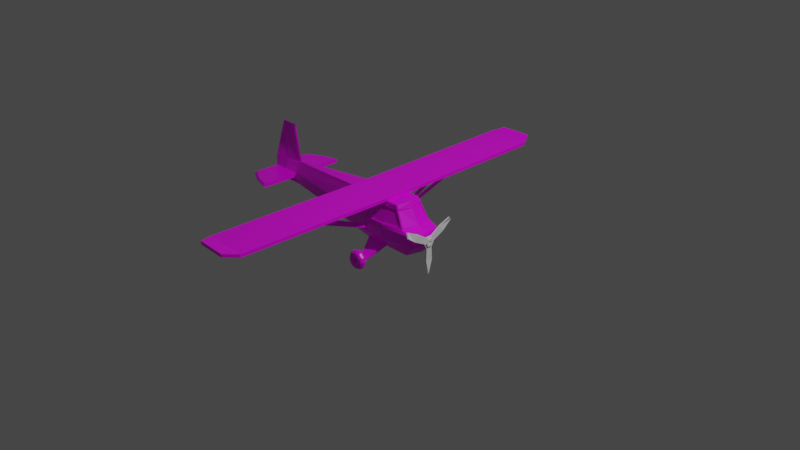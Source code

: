 # Source: aeroplane.blend  (saved by Blender 3.0.42; exported with 4.5.12 LTS)
import bpy
from mathutils import Matrix  # noqa: F401  (used for matrix-valued properties, if any)

bpy.ops.wm.read_factory_settings(use_empty=True)
scene = bpy.context.scene
scene.name = 'Scene'

# ---- collections
col_collection = bpy.data.collections.new('Collection'); scene.collection.children.link(col_collection)

# ---- images (referenced by path relative to the original .blend; pixels are not part of the script)
import os
ASSET_DIR = os.environ.get("B2B_ASSET_DIR", "")  # directory of the original .blend (textures are referenced by path, not embedded)
HERE = os.path.dirname(os.path.abspath(__file__))  # packed textures are extracted next to this script under _unpacked/

def load_image(name, relpath, width, height, colorspace="sRGB"):
    """Load a texture the original file referenced (path relative to the .blend, or extracted next to this script)."""
    p = next((c for c in (os.path.join(HERE, relpath), os.path.join(ASSET_DIR, relpath)) if relpath and os.path.exists(c)), "")
    if p:
        img = bpy.data.images.load(p, check_existing=True)
        img.name = name
    else:  # same state as the original file: an image datablock whose file is absent (Cycles renders it pink)
        img = bpy.data.images.new(name, width, height)
        img.source = "FILE"
        img.filepath = "//" + (relpath or name)
    img.colorspace_settings.name = colorspace
    return img
img_material_base_color = load_image('Material Base Color', 'AeroplaneBaseColor.png', 1024, 1024, 'sRGB')

# ---- materials (node trees are filled in below, after node groups)
mat_material = bpy.data.materials.new('Material')
mat_material.alpha_threshold = 0.0
mat_material.use_transparent_shadow = False
mat_material.line_color = (0.0, 0.0, 0.0, 1.0)

# ---- material node trees
mat_material.use_nodes = True; mat_material.node_tree.nodes.clear()
_N = mat_material.node_tree.nodes; _L = mat_material.node_tree.links
n0 = _N.new('ShaderNodeOutputMaterial'); n0.name = 'Material Output'; n0.location = (300, 300)
n1 = _N.new('ShaderNodeBsdfPrincipled'); n1.name = 'Principled BSDF'; n1.location = (10, 300)
n1.distribution = 'GGX'
n1.subsurface_method = 'RANDOM_WALK_SKIN'
n1.inputs[2].default_value = 0.4
n1.inputs[3].default_value = 1.45
n1.inputs[27].default_value = (0.0, 0.0, 0.0, 1.0)
n1.inputs[28].default_value = 1.0
n2 = _N.new('ShaderNodeTexImage'); n2.name = 'Image Texture'; n2.location = (-280, 280)
n2.image = img_material_base_color
_L.new(n1.outputs[0], n0.inputs[0])
_L.new(n2.outputs[0], n1.inputs[0])
n0.is_active_output = True

# ---- world
world_world = bpy.data.worlds.new('World'); scene.world = world_world
world_world.use_nodes = True; world_world.node_tree.nodes.clear()
_N = world_world.node_tree.nodes; _L = world_world.node_tree.links
n0 = _N.new('ShaderNodeOutputWorld'); n0.name = 'World Output'; n0.location = (300, 300)
n1 = _N.new('ShaderNodeBackground'); n1.name = 'Background'; n1.location = (10, 300)
n1.inputs[0].default_value = (0.05088, 0.05088, 0.05088, 1.0)
_L.new(n1.outputs[0], n0.inputs[0])
n0.is_active_output = True
world_world.color = (0.05088, 0.05088, 0.05088)
world_world.use_sun_shadow = False
world_world.sun_shadow_jitter_overblur = 0.0

# ---- cameras
cam_camera = bpy.data.cameras.new('Camera')
cam_camera.clip_end = 100.0
cam_camera.ortho_scale = 7.314

# ---- lights
light_light = bpy.data.lights.new('Light', 'POINT')
light_light.transmission_factor = 0.0
light_light.energy = 1000.0
light_light.shadow_soft_size = 0.1
light_light.shadow_maximum_resolution = 0.006
light_light.use_absolute_resolution = True

# ---- meshes
me_cube = bpy.data.meshes.new('Cube')
me_cube.from_pydata([(0.1392, 0.1538, 0.1917), (0.228, 0.1769, 0.03232), (-0.2444, 0.1376, 0.2444), (-0.2444, 0.175, -0.2444), (-1.578, 0.008125, -0.1409), (-1.585, 0.01087, 0.1409), (-1.912, 0.008125, -0.1409), (-1.905, 0.07751, 0.1409), (-1.651, -0.01315, 0.524), (-1.651, 0.01315, 0.524), (-1.836, -0.01315, 0.524), (-1.836, 0.01315, 0.524), (-1.922, 0.0, 0.1409), (-1.931, 0.0, -0.1409), (-1.562, 0.0, 0.1482), (-1.578, 0.0, -0.1409), (0.3373, 0.0, -0.2444), (-0.2444, 0.0, 0.2517), (0.1715, 0.0, 0.2543), (-0.2444, 0.0, -0.2444), (0.2725, 0.0, 0.03078), (0.1893, 0.0, 0.1914), (-0.2444, 0.2496, -0.02314), (-0.2323, 0.2397, 0.0343), (-1.578, 0.07751, 0.02314), (-1.578, 0.07751, -0.02314), (-1.912, 0.07751, 0.02314), (-1.912, 0.07751, -0.02314), (-1.64, 0.0, 0.556), (-1.845, 0.0, 0.556), (-1.931, 0.0, 0.02314), (-1.931, 0.0, -0.02314), (0.2861, 0.0, 0.02314), (0.4026, 0.0, -0.02314), (0.0, 0.175, -0.2444), (0.0, 0.1536, 0.2444), (-0.0004395, 0.2401, 0.03448), (0.0, 0.2496, -0.02314), (0.0, 0.0, -0.2444), (0.0001879, 0.0, 0.2543), (-1.931, 0.0, -0.08201), (0.4264, 0.0, -0.1338), (-0.2321, 0.1535, 0.1916), (-0.2444, 0.2496, -0.1338), (-1.578, 0.07751, -0.08201), (-1.912, 0.07751, -0.08201), (0.0, 0.2496, -0.1338), (-1.925, 0.0, 0.1206), (0.1912, 0.0, 0.2063), (-0.2321, 0.232, 0.03079), (-0.2323, 0.1613, 0.1952), (-1.582, 0.02234, 0.1206), (-1.908, 0.07751, 0.1206), (0.0, 0.1692, 0.2063), (-0.001035, 0.2322, 0.03137), (0.0, 0.2444, 0.02314), (-0.2444, 0.2444, 0.02314), (-0.2444, 0.156, 0.2063), (-5.994e-06, 0.1735, 0.195), (-0.000631, 0.1655, 0.1919), (0.1969, 0.0, 0.1954), (0.28, 0.0, 0.03481), (0.1298, 0.1426, 0.2444), (0.1177, 0.1536, 0.2444), (0.2825, 0.175, -0.2444), (0.2956, 0.1641, -0.2444), (0.2408, 0.1711, 0.03497), (0.2294, 0.1849, 0.03496), (0.3609, 0.1739, -0.02314), (0.3482, 0.187, -0.02314), (0.3847, 0.1739, -0.1338), (0.372, 0.1868, -0.1338), (0.1407, 0.1618, 0.1944), (0.1528, 0.1498, 0.1944), (0.2328, 0.1868, 0.02314), (0.2444, 0.173, 0.02314), (0.1495, 0.1479, 0.2063), (0.1376, 0.1596, 0.2063), (0.1453, 0.1498, 0.1904), (0.2333, 0.1711, 0.03094), (-1.912, 0.3579, 0.02314), (-1.912, 0.3579, -0.02314), (-1.578, 0.4994, 0.02314), (-1.578, 0.4994, -0.02314), (-1.745, 0.008125, -0.1409), (-1.745, 0.04419, 0.1409), (-1.744, 0.01315, 0.524), (-1.744, -0.01315, 0.524), (-1.754, 0.0, -0.1409), (-1.742, 0.0, 0.556), (-1.745, 0.07751, -0.02314), (-1.745, 0.07751, 0.02314), (-1.745, 0.07751, -0.08201), (-1.745, 0.04993, 0.1206), (-1.745, 0.4563, -0.02314), (-1.745, 0.4563, 0.02314), (0.3443, 0.0, 0.0), (-1.948, 0.0, 0.0), (-1.929, 0.07751, 0.0), (-1.578, 0.07751, 0.0), (-0.2444, 0.247, 0.0), (0.0, 0.247, 0.0), (0.3026, 0.1735, 0.0), (0.2905, 0.1869, 0.0), (-1.929, 0.3784, 0.0), (-1.578, 0.52, 0.0), (-1.745, 0.4769, 0.0), (-0.4878, 0.1376, 0.2832), (-0.4878, 0.0, 0.2832), (0.0, 0.1536, 0.2832), (0.0001879, 0.0, 0.2832), (-0.4878, 0.0, 0.2474), (-0.4878, 0.1376, 0.2474), (0.0, 0.1536, 0.2474), (0.0001879, 0.0, 0.2474), (-0.2439, 0.1456, 0.2832), (-0.2438, 0.0, 0.2832), (-0.2439, 0.1456, 0.2474), (-0.2438, 0.0, 0.2474), (-0.2715, 1.923, 0.2832), (-0.02761, 1.931, 0.2832), (-0.2715, 1.923, 0.2474), (-0.02761, 1.931, 0.2474), (-0.5154, 1.915, 0.2474), (-0.5154, 1.915, 0.2832), (-0.2764, 2.073, 0.3096), (-0.107, 2.081, 0.3096), (-0.2764, 2.073, 0.2739), (-0.107, 2.081, 0.2739), (-0.4458, 2.065, 0.2739), (-0.4458, 2.065, 0.3096), (-0.2558, 0.2578, -0.05995), (-0.2226, 0.2578, -0.05995), (-0.2558, 0.2578, -0.09697), (-0.2226, 0.2578, -0.09697), (-0.2392, 0.2578, -0.05995), (-0.2392, 0.2578, -0.09697), (-0.1652, 1.071, 0.2476), (-0.1652, 0.9806, 0.2476), (-0.1486, 0.9806, 0.2476), (-0.1486, 1.071, 0.2476), (-0.3186, 1.071, 0.2476), (-0.3186, 0.9806, 0.2476), (-0.302, 0.9806, 0.2476), (-0.302, 1.071, 0.2476), (-1.931, 0.0, -0.1271), (0.3581, 0.0, -0.2186), (0.0, 0.1924, -0.2186), (-0.2444, 0.1924, -0.2186), (-1.578, 0.02434, -0.1271), (-1.912, 0.02434, -0.1271), (0.3034, 0.1778, -0.2186), (0.3164, 0.1664, -0.2186), (-1.745, 0.02434, -0.1271), (-0.1773, 0.3509, -0.3526), (-0.1773, 0.3587, -0.341), (-0.06711, 0.3587, -0.341), (-0.06711, 0.3509, -0.3526), (-0.1478, 0.4042, -0.341), (-0.1478, 0.4042, -0.3526), (-0.0966, 0.4042, -0.341), (-0.0966, 0.4042, -0.3526), (-0.1478, 0.438, -0.3403), (-0.1478, 0.438, -0.3534), (-0.0966, 0.438, -0.3403), (-0.0966, 0.438, -0.3534), (-0.1222, 0.175, -0.2444), (-0.1164, 0.1595, 0.1918), (-0.1222, 0.2496, -0.02314), (-0.1222, 0.0, -0.2444), (-0.1222, 0.1456, 0.2444), (-0.1222, 0.2444, 0.02314), (-0.1221, 0.0, 0.2444), (-0.1222, 0.2496, -0.1338), (-0.1222, 0.1626, 0.2063), (-0.1166, 0.2321, 0.03108), (-0.1164, 0.2399, 0.03439), (-0.1162, 0.1674, 0.1951), (-0.1222, 0.247, 0.0), (-0.1222, 0.1924, -0.2186), (-0.1222, 0.3587, -0.3349), (-0.1222, 0.3509, -0.3526), (-0.1222, 0.4042, -0.3361), (-0.1222, 0.4042, -0.3594), (-0.1222, 0.438, -0.331), (-0.1222, 0.438, -0.362), (-1.931, 0.0, -0.134), (0.3477, 0.0, -0.2315), (0.0, 0.1837, -0.2315), (0.306, 0.1652, -0.2315), (-0.2444, 0.1837, -0.2315), (-1.578, 0.01623, -0.134), (-1.912, 0.01623, -0.134), (0.2929, 0.1764, -0.2315), (-1.745, 0.01623, -0.134), (-0.1773, 0.3548, -0.3468), (-0.06711, 0.3548, -0.3468), (-0.1478, 0.4042, -0.3468), (-0.0966, 0.4042, -0.3468), (-0.1499, 0.438, -0.3468), (-0.09447, 0.438, -0.3468), (-0.1376, 0.4575, -0.3468), (-0.1364, 0.4575, -0.3534), (-0.1222, 0.4575, -0.3345), (-0.1364, 0.4575, -0.3403), (-0.1068, 0.4575, -0.3468), (-0.108, 0.4575, -0.3403), (-0.1222, 0.4575, -0.3585), (-0.108, 0.4575, -0.3534), (-0.1222, 0.4575, -0.3468), (-0.01779, 0.4575, -0.3467), (-0.0238, 0.4342, -0.3467), (-0.04048, 0.4167, -0.3467), (-0.06393, 0.4096, -0.3467), (-0.08825, 0.4152, -0.3467), (-0.1065, 0.4323, -0.3467), (-0.1065, 0.4826, -0.3467), (-0.08825, 0.4997, -0.3467), (-0.06393, 0.5053, -0.3467), (-0.04048, 0.4982, -0.3467), (-0.0238, 0.4807, -0.3467), (-0.03178, 0.4575, -0.2945), (-0.03699, 0.4342, -0.2975), (-0.05143, 0.4167, -0.3059), (-0.07173, 0.4096, -0.3176), (-0.0928, 0.4152, -0.3298), (-0.1086, 0.4323, -0.3389), (-0.1086, 0.4826, -0.3389), (-0.0928, 0.4997, -0.3298), (-0.07173, 0.5053, -0.3176), (-0.05143, 0.4982, -0.3059), (-0.03699, 0.4807, -0.2975), (-0.06999, 0.4575, -0.2563), (-0.073, 0.4342, -0.2615), (-0.08134, 0.4167, -0.276), (-0.09306, 0.4096, -0.2963), (-0.1052, 0.4152, -0.3173), (-0.1143, 0.4323, -0.3331), (-0.1143, 0.4826, -0.3331), (-0.1052, 0.4997, -0.3173), (-0.09306, 0.5053, -0.2963), (-0.08134, 0.4982, -0.276), (-0.073, 0.4807, -0.2615), (-0.1222, 0.4575, -0.2423), (-0.1222, 0.4342, -0.2484), (-0.1222, 0.4167, -0.265), (-0.1222, 0.4096, -0.2885), (-0.1222, 0.4152, -0.3128), (-0.1222, 0.4323, -0.331), (-0.1222, 0.4826, -0.331), (-0.1222, 0.4997, -0.3128), (-0.1222, 0.5053, -0.2885), (-0.1222, 0.4982, -0.265), (-0.1222, 0.4807, -0.2484), (-0.1744, 0.4575, -0.2563), (-0.1714, 0.4342, -0.2615), (-0.1631, 0.4167, -0.276), (-0.1513, 0.4096, -0.2963), (-0.1392, 0.4152, -0.3173), (-0.1301, 0.4323, -0.3331), (-0.1301, 0.4826, -0.3331), (-0.1392, 0.4997, -0.3173), (-0.1513, 0.5053, -0.2963), (-0.1631, 0.4982, -0.276), (-0.1714, 0.4807, -0.2615), (-0.2126, 0.4575, -0.2945), (-0.2074, 0.4342, -0.2975), (-0.193, 0.4167, -0.3059), (-0.1727, 0.4096, -0.3176), (-0.1516, 0.4152, -0.3298), (-0.1358, 0.4323, -0.3389), (-0.1358, 0.4826, -0.3389), (-0.1516, 0.4997, -0.3298), (-0.1727, 0.5053, -0.3176), (-0.193, 0.4982, -0.3059), (-0.2074, 0.4807, -0.2975), (-0.2266, 0.4575, -0.3467), (-0.2206, 0.4342, -0.3467), (-0.2039, 0.4167, -0.3467), (-0.1805, 0.4096, -0.3467), (-0.1561, 0.4152, -0.3467), (-0.1379, 0.4323, -0.3467), (-0.1379, 0.4826, -0.3467), (-0.1561, 0.4997, -0.3467), (-0.1805, 0.5053, -0.3467), (-0.2039, 0.4982, -0.3467), (-0.2206, 0.4807, -0.3467), (-0.2126, 0.4575, -0.399), (-0.2074, 0.4342, -0.3959), (-0.193, 0.4167, -0.3876), (-0.1727, 0.4096, -0.3759), (-0.1516, 0.4152, -0.3637), (-0.1358, 0.4323, -0.3546), (-0.1358, 0.4826, -0.3546), (-0.1516, 0.4997, -0.3637), (-0.1727, 0.5053, -0.3759), (-0.193, 0.4982, -0.3876), (-0.2074, 0.4807, -0.3959), (-0.1744, 0.4575, -0.4372), (-0.1714, 0.4342, -0.432), (-0.1631, 0.4167, -0.4175), (-0.1513, 0.4096, -0.3972), (-0.1392, 0.4152, -0.3761), (-0.1301, 0.4323, -0.3604), (-0.1301, 0.4826, -0.3604), (-0.1392, 0.4997, -0.3761), (-0.1513, 0.5053, -0.3972), (-0.1631, 0.4982, -0.4175), (-0.1714, 0.4807, -0.432), (-0.1222, 0.4575, -0.4512), (-0.1222, 0.4342, -0.4451), (-0.1222, 0.4167, -0.4285), (-0.1222, 0.4096, -0.405), (-0.1222, 0.4152, -0.3807), (-0.1222, 0.4323, -0.3625), (-0.1222, 0.4826, -0.3625), (-0.1222, 0.4997, -0.3807), (-0.1222, 0.5053, -0.405), (-0.1222, 0.4982, -0.4285), (-0.1222, 0.4807, -0.4451), (-0.06999, 0.4575, -0.4372), (-0.073, 0.4342, -0.432), (-0.08134, 0.4167, -0.4175), (-0.09306, 0.4096, -0.3972), (-0.1052, 0.4152, -0.3761), (-0.1143, 0.4323, -0.3604), (-0.1143, 0.4826, -0.3604), (-0.1052, 0.4997, -0.3761), (-0.09306, 0.5053, -0.3972), (-0.08134, 0.4982, -0.4175), (-0.073, 0.4807, -0.432), (-0.03178, 0.4575, -0.399), (-0.03699, 0.4342, -0.3959), (-0.05143, 0.4167, -0.3876), (-0.07173, 0.4096, -0.3759), (-0.0928, 0.4152, -0.3637), (-0.1086, 0.4323, -0.3546), (-0.1086, 0.4826, -0.3546), (-0.0928, 0.4997, -0.3637), (-0.07173, 0.5053, -0.3759), (-0.05143, 0.4982, -0.3876), (-0.03699, 0.4807, -0.3959), (-0.1116, 0.4463, -0.3467), (-0.1116, 0.4686, -0.3467), (-0.113, 0.4463, -0.3414), (-0.113, 0.4686, -0.3414), (-0.1169, 0.4463, -0.3375), (-0.1169, 0.4686, -0.3375), (-0.1222, 0.4463, -0.3361), (-0.1222, 0.4686, -0.3361), (-0.1275, 0.4463, -0.3375), (-0.1275, 0.4686, -0.3375), (-0.1314, 0.4463, -0.3414), (-0.1314, 0.4686, -0.3414), (-0.1328, 0.4463, -0.3467), (-0.1328, 0.4686, -0.3467), (-0.1314, 0.4463, -0.3521), (-0.1314, 0.4686, -0.3521), (-0.1275, 0.4463, -0.356), (-0.1275, 0.4686, -0.356), (-0.1222, 0.4463, -0.3574), (-0.1222, 0.4686, -0.3574), (-0.1169, 0.4463, -0.356), (-0.1169, 0.4686, -0.356), (-0.113, 0.4686, -0.3521), (-0.113, 0.4463, -0.3521), (0.1392, -0.1538, 0.1917), (0.228, -0.1769, 0.03232), (-0.2444, -0.1376, 0.2444), (-0.2444, -0.175, -0.2444), (-1.578, -0.008125, -0.1409), (-1.585, -0.01087, 0.1409), (-1.912, -0.008125, -0.1409), (-1.905, -0.07751, 0.1409), (-1.651, 0.01315, 0.524), (-1.651, -0.01315, 0.524), (-1.836, 0.01315, 0.524), (-1.836, -0.01315, 0.524), (-0.2444, -0.2496, -0.02314), (-0.2323, -0.2397, 0.0343), (-1.578, -0.07751, 0.02314), (-1.578, -0.07751, -0.02314), (-1.912, -0.07751, 0.02314), (-1.912, -0.07751, -0.02314), (0.0, -0.175, -0.2444), (0.0, -0.1536, 0.2444), (-0.0004395, -0.2401, 0.03448), (0.0, -0.2496, -0.02314), (-0.2321, -0.1535, 0.1916), (-0.2444, -0.2496, -0.1338), (-1.578, -0.07751, -0.08201), (-1.912, -0.07751, -0.08201), (0.0, -0.2496, -0.1338), (-0.2321, -0.232, 0.03079), (-0.2323, -0.1613, 0.1952), (-1.582, -0.02234, 0.1206), (-1.908, -0.07751, 0.1206), (0.0, -0.1692, 0.2063), (-0.001035, -0.2322, 0.03137), (0.0, -0.2444, 0.02314), (-0.2444, -0.2444, 0.02314), (-0.2444, -0.156, 0.2063), (-5.994e-06, -0.1735, 0.195), (-0.000631, -0.1655, 0.1919), (0.1298, -0.1426, 0.2444), (0.1177, -0.1536, 0.2444), (0.2825, -0.175, -0.2444), (0.2956, -0.1641, -0.2444), (0.2408, -0.1711, 0.03497), (0.2294, -0.1849, 0.03496), (0.3609, -0.1739, -0.02314), (0.3482, -0.187, -0.02314), (0.3847, -0.1739, -0.1338), (0.372, -0.1868, -0.1338), (0.1407, -0.1618, 0.1944), (0.1528, -0.1498, 0.1944), (0.2328, -0.1868, 0.02314), (0.2444, -0.173, 0.02314), (0.1495, -0.1479, 0.2063), (0.1376, -0.1596, 0.2063), (0.1453, -0.1498, 0.1904), (0.2333, -0.1711, 0.03094), (-1.912, -0.3579, 0.02314), (-1.912, -0.3579, -0.02314), (-1.578, -0.4994, 0.02314), (-1.578, -0.4994, -0.02314), (-1.745, -0.008125, -0.1409), (-1.745, -0.04419, 0.1409), (-1.744, -0.01315, 0.524), (-1.744, 0.01315, 0.524), (-1.745, -0.07751, -0.02314), (-1.745, -0.07751, 0.02314), (-1.745, -0.07751, -0.08201), (-1.745, -0.04993, 0.1206), (-1.745, -0.4563, -0.02314), (-1.745, -0.4563, 0.02314), (-1.929, -0.07751, 0.0), (-1.578, -0.07751, 0.0), (-0.2444, -0.247, 0.0), (0.0, -0.247, 0.0), (0.3026, -0.1735, 0.0), (0.2905, -0.1869, 0.0), (-1.929, -0.3784, 0.0), (-1.578, -0.52, 0.0), (-1.745, -0.4769, 0.0), (-0.4878, -0.1376, 0.2832), (0.0, -0.1536, 0.2832), (-0.4878, -0.1376, 0.2474), (0.0, -0.1536, 0.2474), (-0.2439, -0.1456, 0.2832), (-0.2439, -0.1456, 0.2474), (-0.2715, -1.923, 0.2832), (-0.02761, -1.931, 0.2832), (-0.2715, -1.923, 0.2474), (-0.02761, -1.931, 0.2474), (-0.5154, -1.915, 0.2474), (-0.5154, -1.915, 0.2832), (-0.2764, -2.073, 0.3096), (-0.107, -2.081, 0.3096), (-0.2764, -2.073, 0.2739), (-0.107, -2.081, 0.2739), (-0.4458, -2.065, 0.2739), (-0.4458, -2.065, 0.3096), (-0.2558, -0.2578, -0.05995), (-0.2226, -0.2578, -0.05995), (-0.2558, -0.2578, -0.09697), (-0.2226, -0.2578, -0.09697), (-0.2392, -0.2578, -0.05995), (-0.2392, -0.2578, -0.09697), (-0.1652, -1.071, 0.2476), (-0.1652, -0.9806, 0.2476), (-0.1486, -0.9806, 0.2476), (-0.1486, -1.071, 0.2476), (-0.3186, -1.071, 0.2476), (-0.3186, -0.9806, 0.2476), (-0.302, -0.9806, 0.2476), (-0.302, -1.071, 0.2476), (0.0, -0.1924, -0.2186), (-0.2444, -0.1924, -0.2186), (-1.578, -0.02434, -0.1271), (-1.912, -0.02434, -0.1271), (0.3034, -0.1778, -0.2186), (0.3164, -0.1664, -0.2186), (-1.745, -0.02434, -0.1271), (-0.1773, -0.3509, -0.3526), (-0.1773, -0.3587, -0.341), (-0.06711, -0.3587, -0.341), (-0.06711, -0.3509, -0.3526), (-0.1478, -0.4042, -0.341), (-0.1478, -0.4042, -0.3526), (-0.0966, -0.4042, -0.341), (-0.0966, -0.4042, -0.3526), (-0.1478, -0.438, -0.3403), (-0.1478, -0.438, -0.3534), (-0.0966, -0.438, -0.3403), (-0.0966, -0.438, -0.3534), (-0.1222, -0.175, -0.2444), (-0.1164, -0.1595, 0.1918), (-0.1222, -0.2496, -0.02314), (-0.1222, -0.1456, 0.2444), (-0.1222, -0.2444, 0.02314), (-0.1222, -0.2496, -0.1338), (-0.1222, -0.1626, 0.2063), (-0.1166, -0.2321, 0.03108), (-0.1164, -0.2399, 0.03439), (-0.1162, -0.1674, 0.1951), (-0.1222, -0.247, 0.0), (-0.1222, -0.1924, -0.2186), (-0.1222, -0.3587, -0.3349), (-0.1222, -0.3509, -0.3526), (-0.1222, -0.4042, -0.3361), (-0.1222, -0.4042, -0.3594), (-0.1222, -0.438, -0.331), (-0.1222, -0.438, -0.362), (0.0, -0.1837, -0.2315), (0.306, -0.1652, -0.2315), (-0.2444, -0.1837, -0.2315), (-1.578, -0.01623, -0.134), (-1.912, -0.01623, -0.134), (0.2929, -0.1764, -0.2315), (-1.745, -0.01623, -0.134), (-0.1773, -0.3548, -0.3468), (-0.06711, -0.3548, -0.3468), (-0.1478, -0.4042, -0.3468), (-0.0966, -0.4042, -0.3468), (-0.1499, -0.438, -0.3468), (-0.09447, -0.438, -0.3468), (-0.1376, -0.4575, -0.3468), (-0.1364, -0.4575, -0.3534), (-0.1222, -0.4575, -0.3345), (-0.1364, -0.4575, -0.3403), (-0.1068, -0.4575, -0.3468), (-0.108, -0.4575, -0.3403), (-0.1222, -0.4575, -0.3585), (-0.108, -0.4575, -0.3534), (-0.1222, -0.4575, -0.3468), (-0.01779, -0.4575, -0.3467), (-0.0238, -0.4342, -0.3467), (-0.04048, -0.4167, -0.3467), (-0.06393, -0.4096, -0.3467), (-0.08825, -0.4152, -0.3467), (-0.1065, -0.4323, -0.3467), (-0.1065, -0.4826, -0.3467), (-0.08825, -0.4997, -0.3467), (-0.06393, -0.5053, -0.3467), (-0.04048, -0.4982, -0.3467), (-0.0238, -0.4807, -0.3467), (-0.03178, -0.4575, -0.2945), (-0.03699, -0.4342, -0.2975), (-0.05143, -0.4167, -0.3059), (-0.07173, -0.4096, -0.3176), (-0.0928, -0.4152, -0.3298), (-0.1086, -0.4323, -0.3389), (-0.1086, -0.4826, -0.3389), (-0.0928, -0.4997, -0.3298), (-0.07173, -0.5053, -0.3176), (-0.05143, -0.4982, -0.3059), (-0.03699, -0.4807, -0.2975), (-0.06999, -0.4575, -0.2563), (-0.073, -0.4342, -0.2615), (-0.08134, -0.4167, -0.276), (-0.09306, -0.4096, -0.2963), (-0.1052, -0.4152, -0.3173), (-0.1143, -0.4323, -0.3331), (-0.1143, -0.4826, -0.3331), (-0.1052, -0.4997, -0.3173), (-0.09306, -0.5053, -0.2963), (-0.08134, -0.4982, -0.276), (-0.073, -0.4807, -0.2615), (-0.1222, -0.4575, -0.2423), (-0.1222, -0.4342, -0.2484), (-0.1222, -0.4167, -0.265), (-0.1222, -0.4096, -0.2885), (-0.1222, -0.4152, -0.3128), (-0.1222, -0.4323, -0.331), (-0.1222, -0.4826, -0.331), (-0.1222, -0.4997, -0.3128), (-0.1222, -0.5053, -0.2885), (-0.1222, -0.4982, -0.265), (-0.1222, -0.4807, -0.2484), (-0.1744, -0.4575, -0.2563), (-0.1714, -0.4342, -0.2615), (-0.1631, -0.4167, -0.276), (-0.1513, -0.4096, -0.2963), (-0.1392, -0.4152, -0.3173), (-0.1301, -0.4323, -0.3331), (-0.1301, -0.4826, -0.3331), (-0.1392, -0.4997, -0.3173), (-0.1513, -0.5053, -0.2963), (-0.1631, -0.4982, -0.276), (-0.1714, -0.4807, -0.2615), (-0.2126, -0.4575, -0.2945), (-0.2074, -0.4342, -0.2975), (-0.193, -0.4167, -0.3059), (-0.1727, -0.4096, -0.3176), (-0.1516, -0.4152, -0.3298), (-0.1358, -0.4323, -0.3389), (-0.1358, -0.4826, -0.3389), (-0.1516, -0.4997, -0.3298), (-0.1727, -0.5053, -0.3176), (-0.193, -0.4982, -0.3059), (-0.2074, -0.4807, -0.2975), (-0.2266, -0.4575, -0.3467), (-0.2206, -0.4342, -0.3467), (-0.2039, -0.4167, -0.3467), (-0.1805, -0.4096, -0.3467), (-0.1561, -0.4152, -0.3467), (-0.1379, -0.4323, -0.3467), (-0.1379, -0.4826, -0.3467), (-0.1561, -0.4997, -0.3467), (-0.1805, -0.5053, -0.3467), (-0.2039, -0.4982, -0.3467), (-0.2206, -0.4807, -0.3467), (-0.2126, -0.4575, -0.399), (-0.2074, -0.4342, -0.3959), (-0.193, -0.4167, -0.3876), (-0.1727, -0.4096, -0.3759), (-0.1516, -0.4152, -0.3637), (-0.1358, -0.4323, -0.3546), (-0.1358, -0.4826, -0.3546), (-0.1516, -0.4997, -0.3637), (-0.1727, -0.5053, -0.3759), (-0.193, -0.4982, -0.3876), (-0.2074, -0.4807, -0.3959), (-0.1744, -0.4575, -0.4372), (-0.1714, -0.4342, -0.432), (-0.1631, -0.4167, -0.4175), (-0.1513, -0.4096, -0.3972), (-0.1392, -0.4152, -0.3761), (-0.1301, -0.4323, -0.3604), (-0.1301, -0.4826, -0.3604), (-0.1392, -0.4997, -0.3761), (-0.1513, -0.5053, -0.3972), (-0.1631, -0.4982, -0.4175), (-0.1714, -0.4807, -0.432), (-0.1222, -0.4575, -0.4512), (-0.1222, -0.4342, -0.4451), (-0.1222, -0.4167, -0.4285), (-0.1222, -0.4096, -0.405), (-0.1222, -0.4152, -0.3807), (-0.1222, -0.4323, -0.3625), (-0.1222, -0.4826, -0.3625), (-0.1222, -0.4997, -0.3807), (-0.1222, -0.5053, -0.405), (-0.1222, -0.4982, -0.4285), (-0.1222, -0.4807, -0.4451), (-0.06999, -0.4575, -0.4372), (-0.073, -0.4342, -0.432), (-0.08134, -0.4167, -0.4175), (-0.09306, -0.4096, -0.3972), (-0.1052, -0.4152, -0.3761), (-0.1143, -0.4323, -0.3604), (-0.1143, -0.4826, -0.3604), (-0.1052, -0.4997, -0.3761), (-0.09306, -0.5053, -0.3972), (-0.08134, -0.4982, -0.4175), (-0.073, -0.4807, -0.432), (-0.03178, -0.4575, -0.399), (-0.03699, -0.4342, -0.3959), (-0.05143, -0.4167, -0.3876), (-0.07173, -0.4096, -0.3759), (-0.0928, -0.4152, -0.3637), (-0.1086, -0.4323, -0.3546), (-0.1086, -0.4826, -0.3546), (-0.0928, -0.4997, -0.3637), (-0.07173, -0.5053, -0.3759), (-0.05143, -0.4982, -0.3876), (-0.03699, -0.4807, -0.3959), (-0.1116, -0.4463, -0.3467), (-0.1116, -0.4686, -0.3467), (-0.113, -0.4463, -0.3414), (-0.113, -0.4686, -0.3414), (-0.1169, -0.4463, -0.3375), (-0.1169, -0.4686, -0.3375), (-0.1222, -0.4463, -0.3361), (-0.1222, -0.4686, -0.3361), (-0.1275, -0.4463, -0.3375), (-0.1275, -0.4686, -0.3375), (-0.1314, -0.4463, -0.3414), (-0.1314, -0.4686, -0.3414), (-0.1328, -0.4463, -0.3467), (-0.1328, -0.4686, -0.3467), (-0.1314, -0.4463, -0.3521), (-0.1314, -0.4686, -0.3521), (-0.1275, -0.4463, -0.356), (-0.1275, -0.4686, -0.356), (-0.1222, -0.4463, -0.3574), (-0.1222, -0.4686, -0.3574), (-0.1169, -0.4463, -0.356), (-0.1169, -0.4686, -0.356), (-0.113, -0.4686, -0.3521), (-0.113, -0.4463, -0.3521)], [], [(190, 3, 4, 191), (57, 56, 24, 51), (152, 70, 41, 146), (93, 91, 26, 52), (17, 2, 5, 14), (40, 31, 27, 45), (89, 86, 11, 29), (85, 7, 11, 86), (14, 5, 9, 28), (194, 84, 6, 192), (46, 37, 69, 71), (47, 12, 7, 52), (101, 103, 69, 37), (97, 98, 27, 31), (98, 26, 80, 104), (60, 73, 76, 48), (100, 99, 24, 56), (70, 68, 33, 41), (53, 35, 63, 77), (7, 12, 29, 11), (87, 89, 29, 10), (84, 88, 13, 6), (3, 19, 15, 4), (147, 46, 71, 151), (170, 2, 17, 172), (76, 62, 18, 48), (166, 34, 38, 169), (178, 101, 37, 168), (173, 168, 37, 46), (174, 170, 35, 53), (179, 173, 46, 147), (67, 36, 54, 1), (34, 64, 65, 16, 38), (90, 92, 45, 27), (145, 40, 45, 150), (22, 43, 44, 25), (23, 50, 42, 49), (30, 47, 52, 26), (85, 93, 52, 7), (36, 67, 74, 55), (2, 57, 51, 5), (61, 32, 75, 66), (102, 96, 33, 68), (176, 36, 55, 171), (50, 23, 56, 57), (177, 50, 57, 174), (72, 67, 1, 0), (20, 79, 78, 21), (72, 58, 53, 77), (102, 68, 69, 103), (71, 69, 68, 70), (77, 63, 62, 76), (151, 71, 70, 152), (67, 72, 73, 66), (74, 67, 66, 75), (72, 77, 76, 73), (62, 63, 35, 39, 18), (175, 167, 59, 54), (54, 59, 0, 1), (177, 58, 59, 167), (61, 66, 79, 20), (58, 72, 0, 59), (66, 73, 78, 79), (73, 60, 21, 78), (176, 23, 49, 175), (106, 104, 80, 95), (91, 24, 82, 95), (99, 25, 83, 105), (90, 27, 81, 94), (25, 90, 94, 83), (26, 91, 95, 80), (105, 106, 95, 82), (5, 51, 93, 85), (25, 44, 92, 90), (4, 15, 88, 84), (8, 28, 89, 87), (191, 4, 84, 194), (5, 85, 86, 9), (28, 9, 86, 89), (51, 24, 91, 93), (83, 94, 106, 105), (24, 99, 105, 82), (94, 81, 104, 106), (75, 102, 103, 74), (75, 32, 96, 102), (171, 55, 101, 178), (22, 25, 99, 100), (27, 98, 104, 81), (30, 26, 98, 97), (55, 74, 103, 101), (115, 116, 108, 107), (117, 112, 111, 118), (107, 108, 111, 112), (110, 109, 113, 114), (117, 113, 122, 121), (107, 112, 123, 124), (113, 117, 118, 114), (109, 110, 116, 115), (123, 121, 127, 129), (120, 119, 125, 126), (112, 117, 121, 123), (115, 107, 124, 119), (109, 115, 119, 120), (113, 109, 120, 122), (125, 130, 129, 127), (126, 125, 127, 128), (122, 120, 126, 128), (121, 122, 128, 127), (119, 124, 130, 125), (124, 123, 129, 130), (137, 138, 139, 140), (135, 138, 137, 136), (132, 139, 138, 135), (134, 140, 139, 132), (136, 137, 140, 134), (141, 142, 143, 144), (131, 142, 141, 133), (135, 143, 142, 131), (136, 144, 143, 135), (133, 141, 144, 136), (44, 149, 153, 92), (193, 151, 152, 189), (186, 145, 150, 192), (198, 161, 165, 200), (188, 147, 151, 193), (92, 153, 150, 45), (189, 152, 146, 187), (43, 148, 149, 44), (181, 154, 159, 183), (190, 195, 154, 3), (179, 180, 155, 148), (188, 196, 156, 147), (166, 181, 157, 34), (180, 156, 160, 182), (196, 157, 161, 198), (195, 155, 158, 197), (162, 184, 203, 204), (197, 158, 162, 199), (183, 159, 163, 185), (182, 160, 164, 184), (158, 182, 184, 162), (161, 183, 185, 165), (165, 185, 207, 208), (155, 180, 182, 158), (3, 154, 181, 166), (147, 156, 180, 179), (157, 181, 183, 161), (56, 171, 178, 100), (36, 176, 175, 54), (50, 177, 167, 42), (49, 42, 167, 175), (58, 177, 174, 53), (23, 176, 171, 56), (148, 43, 173, 179), (57, 2, 170, 174), (43, 22, 168, 173), (100, 178, 168, 22), (3, 166, 169, 19), (35, 170, 172, 39), (185, 163, 202, 207), (159, 197, 199, 163), (199, 162, 204, 201), (154, 195, 197, 159), (156, 196, 198, 160), (34, 157, 196, 188), (148, 155, 195, 190), (65, 189, 187, 16), (34, 188, 193, 64), (160, 198, 200, 164), (13, 186, 192, 6), (64, 193, 189, 65), (149, 191, 194, 153), (153, 194, 192, 150), (148, 190, 191, 149), (209, 203, 206, 205), (201, 204, 203, 209), (202, 201, 209, 207), (207, 209, 205, 208), (200, 165, 208, 205), (184, 164, 206, 203), (164, 200, 205, 206), (163, 199, 201, 202), (210, 221, 222, 211), (211, 222, 223, 212), (212, 223, 224, 213), (213, 224, 225, 214), (214, 225, 226, 215), (226, 237, 346, 344), (336, 215, 342, 365), (216, 227, 228, 217), (217, 228, 229, 218), (218, 229, 230, 219), (219, 230, 231, 220), (220, 231, 221, 210), (221, 232, 233, 222), (222, 233, 234, 223), (223, 234, 235, 224), (224, 235, 236, 225), (225, 236, 237, 226), (345, 347, 238, 227), (237, 248, 348, 346), (227, 238, 239, 228), (228, 239, 240, 229), (229, 240, 241, 230), (230, 241, 242, 231), (231, 242, 232, 221), (232, 243, 244, 233), (233, 244, 245, 234), (234, 245, 246, 235), (235, 246, 247, 236), (236, 247, 248, 237), (347, 349, 249, 238), (248, 259, 350, 348), (238, 249, 250, 239), (239, 250, 251, 240), (240, 251, 252, 241), (241, 252, 253, 242), (242, 253, 243, 232), (243, 254, 255, 244), (244, 255, 256, 245), (245, 256, 257, 246), (246, 257, 258, 247), (247, 258, 259, 248), (349, 351, 260, 249), (259, 270, 352, 350), (249, 260, 261, 250), (250, 261, 262, 251), (251, 262, 263, 252), (252, 263, 264, 253), (253, 264, 254, 243), (254, 265, 266, 255), (255, 266, 267, 256), (256, 267, 268, 257), (257, 268, 269, 258), (258, 269, 270, 259), (351, 353, 271, 260), (270, 281, 354, 352), (260, 271, 272, 261), (261, 272, 273, 262), (262, 273, 274, 263), (263, 274, 275, 264), (264, 275, 265, 254), (265, 276, 277, 266), (266, 277, 278, 267), (267, 278, 279, 268), (268, 279, 280, 269), (269, 280, 281, 270), (353, 355, 282, 271), (281, 292, 356, 354), (271, 282, 283, 272), (272, 283, 284, 273), (273, 284, 285, 274), (274, 285, 286, 275), (275, 286, 276, 265), (276, 287, 288, 277), (277, 288, 289, 278), (278, 289, 290, 279), (279, 290, 291, 280), (280, 291, 292, 281), (355, 357, 293, 282), (292, 303, 358, 356), (282, 293, 294, 283), (283, 294, 295, 284), (284, 295, 296, 285), (285, 296, 297, 286), (286, 297, 287, 276), (287, 298, 299, 288), (288, 299, 300, 289), (289, 300, 301, 290), (290, 301, 302, 291), (291, 302, 303, 292), (357, 359, 304, 293), (303, 314, 360, 358), (293, 304, 305, 294), (294, 305, 306, 295), (295, 306, 307, 296), (296, 307, 308, 297), (297, 308, 298, 287), (298, 309, 310, 299), (299, 310, 311, 300), (300, 311, 312, 301), (301, 312, 313, 302), (302, 313, 314, 303), (359, 361, 315, 304), (314, 325, 362, 360), (304, 315, 316, 305), (305, 316, 317, 306), (306, 317, 318, 307), (307, 318, 319, 308), (308, 319, 309, 298), (309, 320, 321, 310), (310, 321, 322, 311), (311, 322, 323, 312), (312, 323, 324, 313), (313, 324, 325, 314), (361, 363, 326, 315), (325, 336, 365, 362), (315, 326, 327, 316), (316, 327, 328, 317), (317, 328, 329, 318), (318, 329, 330, 319), (319, 330, 320, 309), (320, 331, 332, 321), (321, 332, 333, 322), (322, 333, 334, 323), (323, 334, 335, 324), (324, 335, 336, 325), (363, 364, 337, 326), (326, 337, 338, 327), (327, 338, 339, 328), (328, 339, 340, 329), (329, 340, 341, 330), (330, 341, 331, 320), (331, 210, 211, 332), (332, 211, 212, 333), (333, 212, 213, 334), (334, 213, 214, 335), (335, 214, 215, 336), (215, 226, 344, 342), (343, 345, 227, 216), (337, 216, 217, 338), (338, 217, 218, 339), (339, 218, 219, 340), (340, 219, 220, 341), (341, 220, 210, 331), (343, 364, 365, 342), (342, 344, 345, 343), (344, 346, 347, 345), (346, 348, 349, 347), (348, 350, 351, 349), (350, 352, 353, 351), (352, 354, 355, 353), (354, 356, 357, 355), (356, 358, 359, 357), (358, 360, 361, 359), (360, 362, 363, 361), (362, 365, 364, 363), (364, 343, 216, 337), (516, 517, 370, 369), (401, 395, 380, 400), (482, 146, 41, 412), (433, 396, 382, 431), (17, 14, 371, 368), (40, 391, 383, 31), (89, 29, 377, 428), (427, 428, 377, 373), (14, 28, 375, 371), (520, 518, 372, 426), (392, 413, 411, 387), (47, 396, 373, 12), (439, 387, 411, 441), (97, 31, 383, 436), (436, 442, 422, 382), (60, 48, 418, 415), (438, 400, 380, 437), (412, 41, 33, 410), (397, 419, 405, 385), (373, 377, 29, 12), (429, 376, 29, 89), (426, 372, 13, 88), (369, 370, 15, 19), (477, 481, 413, 392), (499, 172, 17, 368), (418, 48, 18, 404), (496, 169, 38, 384), (506, 498, 387, 439), (501, 392, 387, 498), (502, 397, 385, 499), (507, 477, 392, 501), (409, 367, 398, 386), (384, 38, 16, 407, 406), (430, 383, 391, 432), (145, 480, 391, 40), (378, 381, 390, 389), (379, 393, 388, 394), (30, 382, 396, 47), (427, 373, 396, 433), (386, 399, 416, 409), (368, 371, 395, 401), (61, 408, 417, 32), (440, 410, 33, 96), (504, 500, 399, 386), (394, 401, 400, 379), (505, 502, 401, 394), (414, 366, 367, 409), (20, 21, 420, 421), (414, 419, 397, 402), (440, 441, 411, 410), (413, 412, 410, 411), (419, 418, 404, 405), (481, 482, 412, 413), (409, 408, 415, 414), (416, 417, 408, 409), (414, 415, 418, 419), (404, 18, 39, 385, 405), (503, 398, 403, 497), (398, 367, 366, 403), (505, 497, 403, 402), (61, 20, 421, 408), (402, 403, 366, 414), (408, 421, 420, 415), (415, 420, 21, 60), (504, 503, 393, 379), (444, 435, 422, 442), (431, 435, 424, 380), (437, 443, 425, 381), (430, 434, 423, 383), (381, 425, 434, 430), (382, 422, 435, 431), (443, 424, 435, 444), (371, 427, 433, 395), (381, 430, 432, 390), (370, 426, 88, 15), (374, 429, 89, 28), (517, 520, 426, 370), (371, 375, 428, 427), (28, 89, 428, 375), (395, 433, 431, 380), (425, 443, 444, 434), (380, 424, 443, 437), (434, 444, 442, 423), (417, 416, 441, 440), (417, 440, 96, 32), (500, 506, 439, 399), (378, 438, 437, 381), (383, 423, 442, 436), (30, 97, 436, 382), (399, 439, 441, 416), (449, 445, 108, 116), (450, 118, 111, 447), (445, 447, 111, 108), (110, 114, 448, 446), (450, 453, 454, 448), (445, 456, 455, 447), (448, 114, 118, 450), (446, 449, 116, 110), (455, 461, 459, 453), (452, 458, 457, 451), (447, 455, 453, 450), (449, 451, 456, 445), (446, 452, 451, 449), (448, 454, 452, 446), (457, 459, 461, 462), (458, 460, 459, 457), (454, 460, 458, 452), (453, 459, 460, 454), (451, 457, 462, 456), (456, 462, 461, 455), (469, 472, 471, 470), (467, 468, 469, 470), (464, 467, 470, 471), (466, 464, 471, 472), (468, 466, 472, 469), (473, 476, 475, 474), (463, 465, 473, 474), (467, 463, 474, 475), (468, 467, 475, 476), (465, 468, 476, 473), (390, 432, 483, 479), (519, 515, 482, 481), (186, 518, 480, 145), (524, 526, 495, 491), (514, 519, 481, 477), (432, 391, 480, 483), (515, 187, 146, 482), (389, 390, 479, 478), (509, 511, 489, 484), (516, 369, 484, 521), (507, 478, 485, 508), (514, 477, 486, 522), (496, 384, 487, 509), (508, 510, 490, 486), (522, 524, 491, 487), (521, 523, 488, 485), (492, 530, 529, 512), (523, 525, 492, 488), (511, 513, 493, 489), (510, 512, 494, 490), (488, 492, 512, 510), (491, 495, 513, 511), (495, 534, 533, 513), (485, 488, 510, 508), (369, 496, 509, 484), (477, 507, 508, 486), (487, 491, 511, 509), (400, 438, 506, 500), (386, 398, 503, 504), (394, 388, 497, 505), (393, 503, 497, 388), (402, 397, 502, 505), (379, 400, 500, 504), (478, 507, 501, 389), (401, 502, 499, 368), (389, 501, 498, 378), (438, 378, 498, 506), (369, 19, 169, 496), (385, 39, 172, 499), (513, 533, 528, 493), (489, 493, 525, 523), (525, 527, 530, 492), (484, 489, 523, 521), (486, 490, 524, 522), (384, 514, 522, 487), (478, 516, 521, 485), (407, 16, 187, 515), (384, 406, 519, 514), (490, 494, 526, 524), (13, 372, 518, 186), (406, 407, 515, 519), (479, 483, 520, 517), (483, 480, 518, 520), (478, 479, 517, 516), (535, 531, 532, 529), (527, 535, 529, 530), (528, 533, 535, 527), (533, 534, 531, 535), (526, 531, 534, 495), (512, 529, 532, 494), (494, 532, 531, 526), (493, 528, 527, 525), (536, 537, 548, 547), (537, 538, 549, 548), (538, 539, 550, 549), (539, 540, 551, 550), (540, 541, 552, 551), (552, 670, 672, 563), (662, 691, 668, 541), (542, 543, 554, 553), (543, 544, 555, 554), (544, 545, 556, 555), (545, 546, 557, 556), (546, 536, 547, 557), (547, 548, 559, 558), (548, 549, 560, 559), (549, 550, 561, 560), (550, 551, 562, 561), (551, 552, 563, 562), (671, 553, 564, 673), (563, 672, 674, 574), (553, 554, 565, 564), (554, 555, 566, 565), (555, 556, 567, 566), (556, 557, 568, 567), (557, 547, 558, 568), (558, 559, 570, 569), (559, 560, 571, 570), (560, 561, 572, 571), (561, 562, 573, 572), (562, 563, 574, 573), (673, 564, 575, 675), (574, 674, 676, 585), (564, 565, 576, 575), (565, 566, 577, 576), (566, 567, 578, 577), (567, 568, 579, 578), (568, 558, 569, 579), (569, 570, 581, 580), (570, 571, 582, 581), (571, 572, 583, 582), (572, 573, 584, 583), (573, 574, 585, 584), (675, 575, 586, 677), (585, 676, 678, 596), (575, 576, 587, 586), (576, 577, 588, 587), (577, 578, 589, 588), (578, 579, 590, 589), (579, 569, 580, 590), (580, 581, 592, 591), (581, 582, 593, 592), (582, 583, 594, 593), (583, 584, 595, 594), (584, 585, 596, 595), (677, 586, 597, 679), (596, 678, 680, 607), (586, 587, 598, 597), (587, 588, 599, 598), (588, 589, 600, 599), (589, 590, 601, 600), (590, 580, 591, 601), (591, 592, 603, 602), (592, 593, 604, 603), (593, 594, 605, 604), (594, 595, 606, 605), (595, 596, 607, 606), (679, 597, 608, 681), (607, 680, 682, 618), (597, 598, 609, 608), (598, 599, 610, 609), (599, 600, 611, 610), (600, 601, 612, 611), (601, 591, 602, 612), (602, 603, 614, 613), (603, 604, 615, 614), (604, 605, 616, 615), (605, 606, 617, 616), (606, 607, 618, 617), (681, 608, 619, 683), (618, 682, 684, 629), (608, 609, 620, 619), (609, 610, 621, 620), (610, 611, 622, 621), (611, 612, 623, 622), (612, 602, 613, 623), (613, 614, 625, 624), (614, 615, 626, 625), (615, 616, 627, 626), (616, 617, 628, 627), (617, 618, 629, 628), (683, 619, 630, 685), (629, 684, 686, 640), (619, 620, 631, 630), (620, 621, 632, 631), (621, 622, 633, 632), (622, 623, 634, 633), (623, 613, 624, 634), (624, 625, 636, 635), (625, 626, 637, 636), (626, 627, 638, 637), (627, 628, 639, 638), (628, 629, 640, 639), (685, 630, 641, 687), (640, 686, 688, 651), (630, 631, 642, 641), (631, 632, 643, 642), (632, 633, 644, 643), (633, 634, 645, 644), (634, 624, 635, 645), (635, 636, 647, 646), (636, 637, 648, 647), (637, 638, 649, 648), (638, 639, 650, 649), (639, 640, 651, 650), (687, 641, 652, 689), (651, 688, 691, 662), (641, 642, 653, 652), (642, 643, 654, 653), (643, 644, 655, 654), (644, 645, 656, 655), (645, 635, 646, 656), (646, 647, 658, 657), (647, 648, 659, 658), (648, 649, 660, 659), (649, 650, 661, 660), (650, 651, 662, 661), (689, 652, 663, 690), (652, 653, 664, 663), (653, 654, 665, 664), (654, 655, 666, 665), (655, 656, 667, 666), (656, 646, 657, 667), (657, 658, 537, 536), (658, 659, 538, 537), (659, 660, 539, 538), (660, 661, 540, 539), (661, 662, 541, 540), (541, 668, 670, 552), (669, 542, 553, 671), (663, 664, 543, 542), (664, 665, 544, 543), (665, 666, 545, 544), (666, 667, 546, 545), (667, 657, 536, 546), (669, 668, 691, 690), (668, 669, 671, 670), (670, 671, 673, 672), (672, 673, 675, 674), (674, 675, 677, 676), (676, 677, 679, 678), (678, 679, 681, 680), (680, 681, 683, 682), (682, 683, 685, 684), (684, 685, 687, 686), (686, 687, 689, 688), (688, 689, 690, 691), (690, 663, 542, 669)])
_uv = me_cube.uv_layers.new(name='UVMap')
_uv.uv.foreach_set('vector', [0.6222, 0.1481, 0.6251, 0.1476, 0.6464, 0.4657, 0.645, 0.4659, 0.5188, 0.1644, 0.5637, 0.1576, 0.6094, 0.4718, 0.5855, 0.4765, 0.5819, 0.6706, 0.6013, 0.6688, 0.6008, 0.7104, 0.5814, 0.7104, 0.5921, 0.5148, 0.6156, 0.5112, 0.6217, 0.5505, 0.5987, 0.5532, 0.8582, 0.3227, 0.8254, 0.3228, 0.8556, 0.003411, 0.8582, 0.008832, 0.3266, 0.576, 0.3346, 0.5876, 0.3192, 0.5979, 0.3113, 0.5863, 0.4887, 0.5303, 0.4965, 0.5294, 0.4999, 0.5512, 0.4925, 0.5545, 0.5872, 0.5156, 0.5938, 0.5534, 0.4999, 0.5512, 0.4965, 0.5294, 0.5778, 0.4727, 0.5806, 0.4778, 0.4931, 0.5077, 0.4849, 0.5061, 0.4479, 0.4898, 0.4498, 0.4894, 0.4581, 0.5284, 0.4562, 0.5287, 0.5917, 0.09419, 0.5657, 0.0983, 0.5515, 0.01616, 0.5766, 0.006422, 0.3539, 0.6159, 0.3566, 0.6198, 0.3413, 0.6302, 0.3386, 0.6262, 0.5602, 0.09916, 0.5482, 0.03061, 0.5515, 0.01616, 0.5657, 0.0983, 0.3378, 0.5922, 0.3224, 0.6026, 0.3192, 0.5979, 0.3346, 0.5876, 0.3224, 0.6026, 0.3254, 0.607, 0.2702, 0.6448, 0.2631, 0.6431, 0.5467, 0.8121, 0.5461, 0.8479, 0.5433, 0.8474, 0.544, 0.8121, 0.5692, 0.1568, 0.6148, 0.471, 0.6094, 0.4718, 0.5637, 0.1576, 0.6013, 0.6688, 0.628, 0.6688, 0.6275, 0.7104, 0.6008, 0.7104, 0.5101, 0.1068, 0.5008, 0.1082, 0.4964, 0.08039, 0.5048, 0.07431, 0.3413, 0.6302, 0.3566, 0.6198, 0.4122, 0.7011, 0.4053, 0.6965, 0.8476, 0.804, 0.8555, 0.8036, 0.8555, 0.8281, 0.8476, 0.826, 0.4498, 0.4894, 0.4521, 0.4913, 0.461, 0.5324, 0.4581, 0.5284, 0.3358, 0.1479, 0.3767, 0.1392, 0.4433, 0.4501, 0.4414, 0.4505, 0.6103, 0.09098, 0.5917, 0.09419, 0.5766, 0.006422, 0.5988, 0.01943, 0.8235, 0.3519, 0.8254, 0.3228, 0.8582, 0.3227, 0.8582, 0.3519, 0.5433, 0.8474, 0.534, 0.8461, 0.5324, 0.812, 0.544, 0.8121, 0.3297, 0.1194, 0.3236, 0.09088, 0.3644, 0.08212, 0.3705, 0.1106, 0.5647, 0.128, 0.5602, 0.09916, 0.5657, 0.0983, 0.5702, 0.1271, 0.5962, 0.123, 0.5702, 0.1271, 0.5657, 0.0983, 0.5917, 0.09419, 0.5144, 0.1356, 0.5051, 0.137, 0.5008, 0.1082, 0.5101, 0.1068, 0.6148, 0.1198, 0.5962, 0.123, 0.5917, 0.09419, 0.6103, 0.09098, 0.8792, 0.5397, 0.8726, 0.4837, 0.8745, 0.4838, 0.8811, 0.5396, 0.3236, 0.09088, 0.3095, 0.02496, 0.3113, 0.02135, 0.3476, 0.003411, 0.3644, 0.08212, 0.6264, 0.5094, 0.6402, 0.5072, 0.6464, 0.5466, 0.6326, 0.5488, 0.3206, 0.5671, 0.3266, 0.576, 0.3113, 0.5863, 0.3157, 0.5703, 0.5747, 0.1559, 0.6007, 0.1518, 0.6341, 0.4679, 0.6203, 0.4701, 0.4095, 0.8005, 0.4095, 0.7578, 0.4115, 0.7578, 0.4115, 0.8005, 0.3408, 0.5967, 0.3539, 0.6159, 0.3386, 0.6262, 0.3254, 0.607, 0.5872, 0.5156, 0.5921, 0.5148, 0.5987, 0.5532, 0.5938, 0.5534, 0.552, 0.1005, 0.5422, 0.0463, 0.5449, 0.04507, 0.5547, 0.1, 0.5095, 0.1658, 0.5188, 0.1644, 0.5855, 0.4765, 0.5806, 0.4778, 0.6377, 0.7134, 0.6348, 0.7134, 0.6353, 0.6721, 0.6382, 0.6726, 0.7082, 0.6721, 0.6982, 0.7135, 0.6842, 0.7135, 0.6941, 0.672, 0.5563, 0.1279, 0.552, 0.1005, 0.5547, 0.1, 0.5592, 0.1288, 0.5211, 0.1611, 0.5606, 0.1552, 0.5637, 0.1576, 0.5188, 0.1644, 0.517, 0.1337, 0.5211, 0.1611, 0.5188, 0.1644, 0.5144, 0.1356, 0.8158, 0.7786, 0.8158, 0.8176, 0.8138, 0.818, 0.8138, 0.7789, 0.5755, 0.7995, 0.576, 0.7587, 0.6151, 0.7638, 0.6148, 0.7995, 0.5075, 0.07314, 0.5128, 0.1063, 0.5101, 0.1068, 0.5048, 0.07431, 0.7082, 0.6721, 0.6941, 0.672, 0.6972, 0.6688, 0.7111, 0.6689, 0.5766, 0.006422, 0.5515, 0.01616, 0.5507, 0.01314, 0.5758, 0.003411, 0.5048, 0.07431, 0.4964, 0.08039, 0.4958, 0.07753, 0.5041, 0.07147, 0.5988, 0.01943, 0.5766, 0.006422, 0.5758, 0.003411, 0.5981, 0.01635, 0.6383, 0.6693, 0.6774, 0.6748, 0.6772, 0.6777, 0.6382, 0.6726, 0.6354, 0.6688, 0.6383, 0.6693, 0.6382, 0.6726, 0.6353, 0.6721, 0.5075, 0.07314, 0.5048, 0.07431, 0.5041, 0.07147, 0.5068, 0.07025, 0.8242, 0.4121, 0.8216, 0.4092, 0.8216, 0.3811, 0.8582, 0.3811, 0.8582, 0.422, 0.4191, 0.6837, 0.4588, 0.684, 0.4587, 0.7116, 0.4192, 0.7112, 0.4192, 0.7112, 0.4587, 0.7116, 0.4589, 0.745, 0.4205, 0.7661, 0.8037, 0.8399, 0.8023, 0.8121, 0.8042, 0.8123, 0.8056, 0.8399, 0.2832, 0.8188, 0.2926, 0.778, 0.2943, 0.778, 0.285, 0.8188, 0.8023, 0.8121, 0.8051, 0.7786, 0.807, 0.7789, 0.8042, 0.8123, 0.4095, 0.751, 0.4095, 0.708, 0.4115, 0.7079, 0.4115, 0.7509, 0.352, 0.8495, 0.3415, 0.8137, 0.3433, 0.8137, 0.3538, 0.8495, 0.876, 0.4562, 0.8793, 0.4288, 0.8811, 0.4291, 0.8778, 0.4564, 0.7059, 0.5667, 0.7499, 0.5902, 0.7458, 0.5951, 0.706, 0.5716, 0.706, 0.662, 0.6662, 0.662, 0.6662, 0.5613, 0.706, 0.5716, 0.8271, 0.5344, 0.8216, 0.5344, 0.8216, 0.4337, 0.8271, 0.4288, 0.5289, 0.662, 0.4891, 0.662, 0.4891, 0.5951, 0.5289, 0.5716, 0.5687, 0.662, 0.5289, 0.662, 0.5289, 0.5716, 0.5687, 0.5613, 0.7458, 0.662, 0.706, 0.662, 0.706, 0.5716, 0.7458, 0.5951, 0.7846, 0.8186, 0.7846, 0.779, 0.7905, 0.779, 0.7905, 0.8186, 0.5806, 0.4778, 0.5855, 0.4765, 0.5921, 0.5148, 0.5872, 0.5156, 0.6203, 0.4701, 0.6341, 0.4679, 0.6402, 0.5072, 0.6264, 0.5094, 0.4414, 0.4505, 0.4433, 0.4501, 0.4521, 0.4913, 0.4498, 0.4894, 0.8476, 0.782, 0.8555, 0.7791, 0.8555, 0.8036, 0.8476, 0.804, 0.4395, 0.4509, 0.4414, 0.4505, 0.4498, 0.4894, 0.4479, 0.4898, 0.5806, 0.4778, 0.5872, 0.5156, 0.4965, 0.5294, 0.4931, 0.5077, 0.4849, 0.5061, 0.4931, 0.5077, 0.4965, 0.5294, 0.4887, 0.5303, 0.5855, 0.4765, 0.6094, 0.4718, 0.6156, 0.5112, 0.5921, 0.5148, 0.7795, 0.8189, 0.7795, 0.7792, 0.7846, 0.779, 0.7846, 0.8186, 0.8326, 0.5344, 0.8271, 0.5344, 0.8271, 0.4288, 0.8326, 0.4337, 0.5289, 0.5716, 0.4891, 0.5951, 0.4849, 0.5902, 0.529, 0.5667, 0.7222, 0.6722, 0.7082, 0.6721, 0.7111, 0.6689, 0.7249, 0.6689, 0.7222, 0.6722, 0.7122, 0.7135, 0.6982, 0.7135, 0.7082, 0.6721, 0.5592, 0.1288, 0.5547, 0.1, 0.5602, 0.09916, 0.5647, 0.128, 0.5747, 0.1559, 0.6203, 0.4701, 0.6148, 0.471, 0.5692, 0.1568, 0.3192, 0.5979, 0.3224, 0.6026, 0.2631, 0.6431, 0.264, 0.6357, 0.3408, 0.5967, 0.3254, 0.607, 0.3224, 0.6026, 0.3378, 0.5922, 0.5547, 0.1, 0.5449, 0.04507, 0.5482, 0.03061, 0.5602, 0.09916, 0.06166, 0.5347, 0.06164, 0.5, 0.1199, 0.5, 0.1199, 0.5328, 0.1915, 0.4653, 0.2497, 0.4672, 0.2497, 0.5, 0.1915, 0.5, 0.9299, 0.529, 0.9299, 0.4962, 0.9385, 0.4962, 0.9385, 0.529, 0.9088, 0.5, 0.9088, 0.4634, 0.9173, 0.4634, 0.9173, 0.5, 0.1915, 0.4653, 0.1333, 0.4634, 0.1399, 0.03922, 0.1981, 0.04112, 0.9299, 0.529, 0.9385, 0.529, 0.9381, 0.9532, 0.9296, 0.9532, 0.1333, 0.4634, 0.1915, 0.4653, 0.1915, 0.5, 0.1333, 0.5, 0.003456, 0.5366, 0.003411, 0.5, 0.06164, 0.5, 0.06166, 0.5347, 0.2563, 0.04302, 0.1981, 0.04112, 0.1994, 0.005312, 0.2398, 0.007214, 0.01005, 0.9608, 0.06825, 0.9589, 0.06936, 0.9947, 0.02893, 0.9966, 0.2497, 0.4672, 0.1915, 0.4653, 0.1981, 0.04112, 0.2563, 0.04302, 0.06166, 0.5347, 0.1199, 0.5328, 0.1265, 0.957, 0.06825, 0.9589, 0.003456, 0.5366, 0.06166, 0.5347, 0.06825, 0.9589, 0.01005, 0.9608, 0.9173, 0.4634, 0.9088, 0.4634, 0.9086, 0.03922, 0.9171, 0.03922, 0.3845, 0.8184, 0.3845, 0.8589, 0.376, 0.8589, 0.376, 0.8185, 0.3845, 0.778, 0.3845, 0.8184, 0.376, 0.8185, 0.376, 0.778, 0.9171, 0.03922, 0.9086, 0.03922, 0.9017, 0.003411, 0.9102, 0.003411, 0.1981, 0.04112, 0.1399, 0.03922, 0.159, 0.003411, 0.1994, 0.005312, 0.06825, 0.9589, 0.1265, 0.957, 0.1098, 0.9928, 0.06936, 0.9947, 0.9296, 0.9532, 0.9381, 0.9532, 0.9327, 0.989, 0.9242, 0.989, 0.3987, 0.7082, 0.3974, 0.7297, 0.3934, 0.7295, 0.3948, 0.7079, 0.8099, 0.7686, 0.8023, 0.5816, 0.8099, 0.5613, 0.8181, 0.7717, 0.3987, 0.9026, 0.3934, 0.7295, 0.3974, 0.7297, 0.4027, 0.9029, 0.7401, 0.6688, 0.7401, 0.8793, 0.7318, 0.8593, 0.732, 0.6723, 0.9453, 0.6026, 0.9453, 0.4077, 0.9492, 0.4073, 0.9492, 0.6023, 0.9471, 0.1985, 0.9453, 0.177, 0.9492, 0.1767, 0.9511, 0.1982, 0.7872, 0.769, 0.7795, 0.5815, 0.7872, 0.5613, 0.7954, 0.7721, 0.9511, 0.003411, 0.9492, 0.1767, 0.9453, 0.177, 0.9471, 0.003747, 0.4742, 0.5392, 0.4742, 0.7503, 0.4658, 0.7304, 0.4661, 0.5427, 0.4742, 0.7574, 0.4742, 0.952, 0.4703, 0.9517, 0.4703, 0.7571, 0.4252, 0.4538, 0.4376, 0.4513, 0.446, 0.4902, 0.4335, 0.4928, 0.6022, 0.02142, 0.5988, 0.01943, 0.5981, 0.01635, 0.6015, 0.01832, 0.3196, 0.5658, 0.3206, 0.5671, 0.3157, 0.5703, 0.3163, 0.5678, 0.328, 0.7902, 0.3268, 0.7896, 0.3299, 0.7822, 0.3313, 0.7828, 0.6132, 0.09049, 0.6103, 0.09098, 0.5988, 0.01943, 0.6022, 0.02142, 0.4335, 0.4928, 0.446, 0.4902, 0.4543, 0.5291, 0.4419, 0.5317, 0.579, 0.6709, 0.5819, 0.6706, 0.5814, 0.7104, 0.5785, 0.7104, 0.6007, 0.1518, 0.6194, 0.1486, 0.6435, 0.4662, 0.6341, 0.4679, 0.2887, 0.1284, 0.2915, 0.1413, 0.2775, 0.1371, 0.2763, 0.1311, 0.2727, 0.7785, 0.2648, 0.8274, 0.2631, 0.8272, 0.269, 0.778, 0.2923, 0.7712, 0.2917, 0.7315, 0.3048, 0.7315, 0.3214, 0.7712, 0.3311, 0.849, 0.323, 0.8009, 0.3246, 0.8006, 0.3347, 0.8483, 0.3297, 0.1194, 0.2887, 0.1284, 0.286, 0.1156, 0.3236, 0.09088, 0.2917, 0.7315, 0.2785, 0.7315, 0.2856, 0.7206, 0.2917, 0.7206, 0.323, 0.8009, 0.3213, 0.8012, 0.3268, 0.7896, 0.328, 0.7902, 0.2648, 0.8274, 0.2664, 0.8277, 0.2709, 0.8376, 0.2696, 0.8382, 0.2978, 0.7125, 0.2917, 0.7125, 0.2917, 0.7079, 0.2951, 0.7079, 0.2696, 0.8382, 0.2709, 0.8376, 0.2745, 0.8448, 0.2731, 0.8455, 0.2763, 0.1311, 0.2775, 0.1371, 0.2697, 0.1388, 0.2684, 0.1328, 0.2917, 0.7206, 0.2856, 0.7206, 0.2856, 0.7125, 0.2917, 0.7125, 0.2978, 0.7206, 0.2917, 0.7206, 0.2917, 0.7125, 0.2978, 0.7125, 0.275, 0.1251, 0.2763, 0.1311, 0.2684, 0.1328, 0.2671, 0.1268, 0.2671, 0.1268, 0.2684, 0.1328, 0.2638, 0.1338, 0.2631, 0.1305, 0.3048, 0.7315, 0.2917, 0.7315, 0.2917, 0.7206, 0.2978, 0.7206, 0.3358, 0.1479, 0.2915, 0.1413, 0.2887, 0.1284, 0.3297, 0.1194, 0.2631, 0.7712, 0.2785, 0.7315, 0.2917, 0.7315, 0.2923, 0.7712, 0.286, 0.1156, 0.2887, 0.1284, 0.2763, 0.1311, 0.275, 0.1251, 0.5637, 0.1576, 0.5592, 0.1288, 0.5647, 0.128, 0.5692, 0.1568, 0.8726, 0.4837, 0.876, 0.4562, 0.8778, 0.4564, 0.8745, 0.4838, 0.8051, 0.8676, 0.8037, 0.8399, 0.8056, 0.8399, 0.807, 0.8675, 0.419, 0.6561, 0.4589, 0.6564, 0.4588, 0.684, 0.4191, 0.6837, 0.5128, 0.1063, 0.517, 0.1337, 0.5144, 0.1356, 0.5101, 0.1068, 0.5606, 0.1552, 0.5563, 0.1279, 0.5592, 0.1288, 0.5637, 0.1576, 0.6194, 0.1486, 0.6007, 0.1518, 0.5962, 0.123, 0.6148, 0.1198, 0.5188, 0.1644, 0.5095, 0.1658, 0.5051, 0.137, 0.5144, 0.1356, 0.6007, 0.1518, 0.5747, 0.1559, 0.5702, 0.1271, 0.5962, 0.123, 0.5692, 0.1568, 0.5647, 0.128, 0.5702, 0.1271, 0.5747, 0.1559, 0.3358, 0.1479, 0.3297, 0.1194, 0.3705, 0.1106, 0.3767, 0.1392, 0.8216, 0.3811, 0.8235, 0.3519, 0.8582, 0.3519, 0.8582, 0.3811, 0.2684, 0.1328, 0.2697, 0.1388, 0.2646, 0.1371, 0.2638, 0.1338, 0.2684, 0.8388, 0.2696, 0.8382, 0.2731, 0.8455, 0.2716, 0.8462, 0.2731, 0.8455, 0.2745, 0.8448, 0.2764, 0.849, 0.275, 0.8497, 0.2631, 0.8272, 0.2648, 0.8274, 0.2696, 0.8382, 0.2684, 0.8388, 0.3246, 0.8006, 0.323, 0.8009, 0.328, 0.7902, 0.3293, 0.7908, 0.3274, 0.8496, 0.3213, 0.8012, 0.323, 0.8009, 0.3311, 0.849, 0.2764, 0.7791, 0.2664, 0.8277, 0.2648, 0.8274, 0.2727, 0.7785, 0.576, 0.6712, 0.579, 0.6709, 0.5785, 0.7104, 0.5755, 0.7104, 0.616, 0.09, 0.6132, 0.09049, 0.6022, 0.02142, 0.6056, 0.0234, 0.3293, 0.7908, 0.328, 0.7902, 0.3313, 0.7828, 0.3327, 0.7834, 0.7486, 0.8191, 0.747, 0.8191, 0.7472, 0.8146, 0.7486, 0.8145, 0.6056, 0.0234, 0.6022, 0.02142, 0.6015, 0.01832, 0.6049, 0.02029, 0.4376, 0.4513, 0.4395, 0.4509, 0.4479, 0.4898, 0.446, 0.4902, 0.446, 0.4902, 0.4479, 0.4898, 0.4562, 0.5287, 0.4543, 0.5291, 0.6194, 0.1486, 0.6222, 0.1481, 0.645, 0.4659, 0.6435, 0.4662, 0.3158, 0.8602, 0.3131, 0.8592, 0.3155, 0.8565, 0.3171, 0.8567, 0.3146, 0.8636, 0.3132, 0.8628, 0.3131, 0.8592, 0.3158, 0.8602, 0.3162, 0.8639, 0.3146, 0.8636, 0.3158, 0.8602, 0.3184, 0.8611, 0.3184, 0.8611, 0.3158, 0.8602, 0.3171, 0.8567, 0.3184, 0.8575, 0.3313, 0.7828, 0.3299, 0.7822, 0.3318, 0.778, 0.3333, 0.7786, 0.2917, 0.7125, 0.2856, 0.7125, 0.2883, 0.7079, 0.2917, 0.7079, 0.3327, 0.7834, 0.3313, 0.7828, 0.3333, 0.7786, 0.3347, 0.7792, 0.2716, 0.8462, 0.2731, 0.8455, 0.275, 0.8497, 0.2735, 0.8504, 0.6939, 0.8277, 0.6939, 0.8403, 0.6884, 0.8396, 0.6884, 0.8277, 0.6884, 0.8277, 0.6884, 0.8396, 0.6842, 0.8378, 0.6842, 0.8279, 0.4858, 0.8001, 0.4884, 0.7904, 0.4933, 0.7934, 0.4914, 0.8003, 0.4914, 0.8003, 0.4933, 0.7934, 0.4983, 0.7961, 0.4972, 0.8002, 0.4972, 0.8002, 0.4983, 0.7961, 0.502, 0.7979, 0.5015, 0.7998, 0.555, 0.8642, 0.5535, 0.8642, 0.5546, 0.8609, 0.5555, 0.8609, 0.5587, 0.8642, 0.5568, 0.8642, 0.5568, 0.8609, 0.5581, 0.8609, 0.4431, 0.7964, 0.4426, 0.7945, 0.4463, 0.7927, 0.4474, 0.7968, 0.4474, 0.7968, 0.4463, 0.7927, 0.4513, 0.79, 0.4532, 0.7969, 0.4532, 0.7969, 0.4513, 0.79, 0.4562, 0.787, 0.4588, 0.7968, 0.7007, 0.8373, 0.7007, 0.8274, 0.7049, 0.8256, 0.7049, 0.8375, 0.7049, 0.8375, 0.7049, 0.8256, 0.7105, 0.825, 0.7105, 0.8376, 0.6939, 0.8403, 0.6939, 0.8499, 0.6884, 0.8486, 0.6884, 0.8396, 0.4849, 0.7881, 0.4935, 0.7795, 0.4955, 0.7833, 0.4884, 0.7904, 0.4884, 0.7904, 0.4955, 0.7833, 0.4984, 0.7883, 0.4933, 0.7934, 0.4933, 0.7934, 0.4984, 0.7883, 0.5013, 0.7932, 0.4983, 0.7961, 0.4983, 0.7961, 0.5013, 0.7932, 0.5034, 0.7966, 0.502, 0.7979, 0.8365, 0.7924, 0.8365, 0.7915, 0.8398, 0.7904, 0.8398, 0.7918, 0.8424, 0.5499, 0.8405, 0.5499, 0.8405, 0.5465, 0.8418, 0.5465, 0.4426, 0.7945, 0.4412, 0.7932, 0.4433, 0.7898, 0.4463, 0.7927, 0.4463, 0.7927, 0.4433, 0.7898, 0.4462, 0.7849, 0.4513, 0.79, 0.4513, 0.79, 0.4462, 0.7849, 0.449, 0.7799, 0.4562, 0.787, 0.4562, 0.787, 0.449, 0.7799, 0.4511, 0.7761, 0.4597, 0.7847, 0.7049, 0.8256, 0.7049, 0.8166, 0.7105, 0.8154, 0.7105, 0.825, 0.8678, 0.7791, 0.8678, 0.7917, 0.8623, 0.7916, 0.8623, 0.7798, 0.4935, 0.7795, 0.5052, 0.7764, 0.5053, 0.7807, 0.4955, 0.7833, 0.4955, 0.7833, 0.5053, 0.7807, 0.5053, 0.7864, 0.4984, 0.7883, 0.4984, 0.7883, 0.5053, 0.7864, 0.5053, 0.7921, 0.5013, 0.7932, 0.8446, 0.554, 0.8406, 0.554, 0.8405, 0.5499, 0.8424, 0.5499, 0.5898, 0.8525, 0.5898, 0.8512, 0.5931, 0.8512, 0.5931, 0.8531, 0.8405, 0.5499, 0.8386, 0.5499, 0.8392, 0.5465, 0.8405, 0.5465, 0.5931, 0.8531, 0.5931, 0.8512, 0.5972, 0.8513, 0.5972, 0.8553, 0.4433, 0.7898, 0.4393, 0.7887, 0.4393, 0.783, 0.4462, 0.7849, 0.4462, 0.7849, 0.4393, 0.783, 0.4393, 0.7773, 0.449, 0.7799, 0.449, 0.7799, 0.4393, 0.7773, 0.4394, 0.773, 0.4511, 0.7761, 0.518, 0.86, 0.518, 0.8482, 0.5235, 0.8482, 0.5235, 0.8607, 0.8678, 0.7917, 0.8678, 0.804, 0.8623, 0.8033, 0.8623, 0.7916, 0.5052, 0.7764, 0.517, 0.7795, 0.515, 0.7833, 0.5053, 0.7807, 0.5053, 0.7807, 0.515, 0.7833, 0.5123, 0.7883, 0.5053, 0.7864, 0.5053, 0.7864, 0.5123, 0.7883, 0.5094, 0.7932, 0.5053, 0.7921, 0.8406, 0.554, 0.8365, 0.554, 0.8386, 0.5499, 0.8405, 0.5499, 0.5898, 0.8512, 0.5898, 0.8499, 0.5931, 0.8493, 0.5931, 0.8512, 0.8386, 0.5499, 0.8373, 0.5499, 0.8383, 0.5465, 0.8392, 0.5465, 0.5931, 0.8512, 0.5931, 0.8493, 0.5972, 0.8472, 0.5972, 0.8513, 0.4393, 0.7887, 0.4352, 0.7898, 0.4323, 0.7849, 0.4393, 0.783, 0.4393, 0.783, 0.4323, 0.7849, 0.4295, 0.7799, 0.4393, 0.7773, 0.4393, 0.7773, 0.4295, 0.7799, 0.4276, 0.7761, 0.4394, 0.773, 0.518, 0.8482, 0.518, 0.8365, 0.5235, 0.8358, 0.5235, 0.8482, 0.8678, 0.804, 0.8678, 0.813, 0.8623, 0.8117, 0.8623, 0.8033, 0.517, 0.7795, 0.5256, 0.788, 0.5222, 0.7904, 0.515, 0.7833, 0.515, 0.7833, 0.5222, 0.7904, 0.5174, 0.7933, 0.5123, 0.7883, 0.5123, 0.7883, 0.5174, 0.7933, 0.5123, 0.7961, 0.5094, 0.7932, 0.5094, 0.7932, 0.5123, 0.7961, 0.5085, 0.7979, 0.5071, 0.7965, 0.5898, 0.8499, 0.5898, 0.849, 0.5931, 0.848, 0.5931, 0.8493, 0.6092, 0.8559, 0.6073, 0.8559, 0.6073, 0.8525, 0.6085, 0.8525, 0.4375, 0.7932, 0.4361, 0.7945, 0.4323, 0.7927, 0.4352, 0.7898, 0.4352, 0.7898, 0.4323, 0.7927, 0.4272, 0.7899, 0.4323, 0.7849, 0.4323, 0.7849, 0.4272, 0.7899, 0.4224, 0.787, 0.4295, 0.7799, 0.4295, 0.7799, 0.4224, 0.787, 0.419, 0.7846, 0.4276, 0.7761, 0.518, 0.8365, 0.518, 0.8281, 0.5235, 0.8268, 0.5235, 0.8358, 0.4453, 0.8235, 0.4453, 0.8358, 0.4398, 0.8358, 0.4398, 0.8242, 0.4398, 0.8242, 0.4398, 0.8358, 0.4356, 0.836, 0.4356, 0.8263, 0.5222, 0.7904, 0.5248, 0.8001, 0.5192, 0.8002, 0.5174, 0.7933, 0.5174, 0.7933, 0.5192, 0.8002, 0.5134, 0.8001, 0.5123, 0.7961, 0.5123, 0.7961, 0.5134, 0.8001, 0.509, 0.7998, 0.5085, 0.7979, 0.8365, 0.7829, 0.8365, 0.7817, 0.8398, 0.7817, 0.8398, 0.7836, 0.6073, 0.8559, 0.6054, 0.8559, 0.606, 0.8525, 0.6073, 0.8525, 0.4361, 0.7945, 0.4356, 0.7964, 0.4312, 0.7967, 0.4323, 0.7927, 0.4323, 0.7927, 0.4312, 0.7967, 0.4254, 0.7969, 0.4272, 0.7899, 0.4272, 0.7899, 0.4254, 0.7969, 0.4198, 0.7967, 0.4224, 0.787, 0.4521, 0.8549, 0.4521, 0.8452, 0.4563, 0.8454, 0.4563, 0.857, 0.4563, 0.857, 0.4563, 0.8454, 0.4618, 0.8454, 0.4618, 0.8578, 0.4453, 0.8358, 0.4453, 0.8484, 0.4398, 0.8477, 0.4398, 0.8358, 0.4398, 0.8358, 0.4398, 0.8477, 0.4356, 0.8458, 0.4356, 0.836, 0.5248, 0.8001, 0.5222, 0.8098, 0.5174, 0.8072, 0.5192, 0.8002, 0.5192, 0.8002, 0.5174, 0.8072, 0.5123, 0.8042, 0.5134, 0.8001, 0.5134, 0.8001, 0.5123, 0.8042, 0.5085, 0.8017, 0.509, 0.7998, 0.8365, 0.7817, 0.8365, 0.7804, 0.8398, 0.7799, 0.8398, 0.7817, 0.6054, 0.8559, 0.604, 0.8559, 0.605, 0.8525, 0.606, 0.8525, 0.4356, 0.7964, 0.4361, 0.7983, 0.4323, 0.8008, 0.4312, 0.7967, 0.4312, 0.7967, 0.4323, 0.8008, 0.4272, 0.8038, 0.4254, 0.7969, 0.4254, 0.7969, 0.4272, 0.8038, 0.4224, 0.8064, 0.4198, 0.7967, 0.4521, 0.8452, 0.4521, 0.8354, 0.4563, 0.8335, 0.4563, 0.8454, 0.4563, 0.8454, 0.4563, 0.8335, 0.4618, 0.8329, 0.4618, 0.8454, 0.4453, 0.8484, 0.4453, 0.8578, 0.4398, 0.8565, 0.4398, 0.8477, 0.5256, 0.8114, 0.517, 0.82, 0.515, 0.8169, 0.5222, 0.8098, 0.5222, 0.8098, 0.515, 0.8169, 0.5123, 0.8123, 0.5174, 0.8072, 0.5174, 0.8072, 0.5123, 0.8123, 0.5094, 0.8071, 0.5123, 0.8042, 0.5123, 0.8042, 0.5094, 0.8071, 0.5071, 0.803, 0.5085, 0.8017, 0.8365, 0.7804, 0.8365, 0.7794, 0.8398, 0.7784, 0.8398, 0.7799, 0.3466, 0.865, 0.3447, 0.865, 0.3448, 0.8617, 0.346, 0.8617, 0.4361, 0.7983, 0.4375, 0.7996, 0.4352, 0.8037, 0.4323, 0.8008, 0.4323, 0.8008, 0.4352, 0.8037, 0.4323, 0.8089, 0.4272, 0.8038, 0.4272, 0.8038, 0.4323, 0.8089, 0.4295, 0.8135, 0.4224, 0.8064, 0.4224, 0.8064, 0.4295, 0.8135, 0.4276, 0.8166, 0.419, 0.808, 0.4563, 0.8335, 0.4563, 0.8247, 0.4618, 0.8235, 0.4618, 0.8329, 0.7665, 0.8258, 0.7665, 0.8382, 0.7609, 0.8382, 0.7609, 0.8265, 0.7609, 0.8265, 0.7609, 0.8382, 0.7567, 0.8383, 0.7567, 0.8285, 0.515, 0.8169, 0.5053, 0.8195, 0.5053, 0.8141, 0.5123, 0.8123, 0.5123, 0.8123, 0.5053, 0.8141, 0.5053, 0.8082, 0.5094, 0.8071, 0.5094, 0.8071, 0.5053, 0.8082, 0.5052, 0.8035, 0.5071, 0.803, 0.8365, 0.8308, 0.8365, 0.8295, 0.8398, 0.8295, 0.8398, 0.8314, 0.3447, 0.865, 0.3429, 0.865, 0.3435, 0.8617, 0.3448, 0.8617, 0.4375, 0.7996, 0.4394, 0.8001, 0.4393, 0.8048, 0.4352, 0.8037, 0.4352, 0.8037, 0.4393, 0.8048, 0.4393, 0.8107, 0.4323, 0.8089, 0.4323, 0.8089, 0.4393, 0.8107, 0.4393, 0.8161, 0.4295, 0.8135, 0.8476, 0.8663, 0.8476, 0.8566, 0.8518, 0.8566, 0.8518, 0.8683, 0.8518, 0.8683, 0.8518, 0.8566, 0.8573, 0.8566, 0.8573, 0.869, 0.7665, 0.8382, 0.7665, 0.8507, 0.7609, 0.85, 0.7609, 0.8382, 0.7609, 0.8382, 0.7609, 0.85, 0.7567, 0.848, 0.7567, 0.8383, 0.5053, 0.8195, 0.4955, 0.817, 0.4984, 0.8123, 0.5053, 0.8141, 0.5053, 0.8141, 0.4984, 0.8123, 0.5013, 0.8071, 0.5053, 0.8082, 0.5053, 0.8082, 0.5013, 0.8071, 0.5034, 0.803, 0.5052, 0.8035, 0.8365, 0.8295, 0.8365, 0.8283, 0.8398, 0.8276, 0.8398, 0.8295, 0.3429, 0.865, 0.3415, 0.865, 0.3426, 0.8617, 0.3435, 0.8617, 0.4394, 0.8001, 0.4412, 0.7996, 0.4433, 0.8038, 0.4393, 0.8048, 0.4393, 0.8048, 0.4433, 0.8038, 0.4462, 0.8089, 0.4393, 0.8107, 0.4393, 0.8107, 0.4462, 0.8089, 0.449, 0.8136, 0.4393, 0.8161, 0.8476, 0.8566, 0.8476, 0.8468, 0.8518, 0.8448, 0.8518, 0.8566, 0.8518, 0.8566, 0.8518, 0.8448, 0.8573, 0.8441, 0.8573, 0.8566, 0.7665, 0.8507, 0.7665, 0.8599, 0.7609, 0.8587, 0.7609, 0.85, 0.4935, 0.82, 0.4849, 0.8115, 0.4884, 0.8099, 0.4955, 0.817, 0.4955, 0.817, 0.4884, 0.8099, 0.4933, 0.8072, 0.4984, 0.8123, 0.4984, 0.8123, 0.4933, 0.8072, 0.4983, 0.8042, 0.5013, 0.8071, 0.5013, 0.8071, 0.4983, 0.8042, 0.502, 0.8017, 0.5034, 0.803, 0.8365, 0.8283, 0.8365, 0.8274, 0.8398, 0.8263, 0.8398, 0.8276, 0.4412, 0.7996, 0.4426, 0.7983, 0.4463, 0.8008, 0.4433, 0.8038, 0.4433, 0.8038, 0.4463, 0.8008, 0.4513, 0.8038, 0.4462, 0.8089, 0.4462, 0.8089, 0.4513, 0.8038, 0.4562, 0.8065, 0.449, 0.8136, 0.449, 0.8136, 0.4562, 0.8065, 0.4597, 0.8081, 0.4511, 0.8166, 0.8518, 0.8448, 0.8518, 0.8362, 0.8573, 0.8349, 0.8573, 0.8441, 0.6939, 0.8154, 0.6939, 0.8277, 0.6884, 0.8277, 0.6884, 0.8162, 0.6884, 0.8162, 0.6884, 0.8277, 0.6842, 0.8279, 0.6842, 0.8183, 0.4884, 0.8099, 0.4858, 0.8001, 0.4914, 0.8003, 0.4933, 0.8072, 0.4933, 0.8072, 0.4914, 0.8003, 0.4972, 0.8002, 0.4983, 0.8042, 0.4983, 0.8042, 0.4972, 0.8002, 0.5015, 0.7998, 0.502, 0.8017, 0.5568, 0.8642, 0.555, 0.8642, 0.5555, 0.8609, 0.5568, 0.8609, 0.8365, 0.7937, 0.8365, 0.7924, 0.8398, 0.7918, 0.8398, 0.7937, 0.4426, 0.7983, 0.4431, 0.7964, 0.4474, 0.7968, 0.4463, 0.8008, 0.4463, 0.8008, 0.4474, 0.7968, 0.4532, 0.7969, 0.4513, 0.8038, 0.4513, 0.8038, 0.4532, 0.7969, 0.4588, 0.7968, 0.4562, 0.8065, 0.7007, 0.8469, 0.7007, 0.8373, 0.7049, 0.8375, 0.7049, 0.8491, 0.7049, 0.8491, 0.7049, 0.8375, 0.7105, 0.8376, 0.7105, 0.8499, 0.5568, 0.8556, 0.5581, 0.8556, 0.5581, 0.8609, 0.5568, 0.8609, 0.5568, 0.8609, 0.5555, 0.8609, 0.5555, 0.8556, 0.5568, 0.8556, 0.5555, 0.8609, 0.5546, 0.8609, 0.5546, 0.8556, 0.5555, 0.8556, 0.8418, 0.5465, 0.8405, 0.5465, 0.8405, 0.5412, 0.8418, 0.5412, 0.8405, 0.5465, 0.8392, 0.5465, 0.8392, 0.5412, 0.8405, 0.5412, 0.8392, 0.5465, 0.8383, 0.5465, 0.8383, 0.5412, 0.8392, 0.5412, 0.6085, 0.8525, 0.6073, 0.8525, 0.6073, 0.8472, 0.6085, 0.8472, 0.6073, 0.8525, 0.606, 0.8525, 0.606, 0.8472, 0.6073, 0.8472, 0.606, 0.8525, 0.605, 0.8525, 0.605, 0.8472, 0.606, 0.8472, 0.346, 0.8617, 0.3448, 0.8617, 0.3448, 0.8563, 0.346, 0.8563, 0.3448, 0.8617, 0.3435, 0.8617, 0.3435, 0.8563, 0.3448, 0.8563, 0.3435, 0.8617, 0.3426, 0.8617, 0.3426, 0.8563, 0.3435, 0.8563, 0.8365, 0.7949, 0.8365, 0.7937, 0.8398, 0.7937, 0.8398, 0.7956, 0.7906, 0.4098, 0.8133, 0.092, 0.8148, 0.09227, 0.7934, 0.4103, 0.6872, 0.3936, 0.7538, 0.08147, 0.7777, 0.08609, 0.7321, 0.4003, 0.5819, 0.7501, 0.5814, 0.7104, 0.6008, 0.7104, 0.6013, 0.7519, 0.7604, 0.0431, 0.767, 0.004743, 0.7901, 0.007433, 0.7839, 0.04676, 0.8582, 0.3227, 0.8582, 0.008832, 0.8608, 0.003411, 0.8911, 0.3228, 0.3266, 0.576, 0.3418, 0.5654, 0.3497, 0.577, 0.3346, 0.5876, 0.657, 0.0276, 0.6608, 0.003411, 0.6683, 0.006738, 0.6649, 0.02848, 0.7556, 0.04234, 0.6649, 0.02848, 0.6683, 0.006738, 0.7622, 0.004548, 0.7461, 0.08526, 0.6532, 0.05179, 0.6614, 0.05022, 0.7489, 0.08012, 0.4554, 0.4882, 0.4638, 0.5271, 0.4619, 0.5275, 0.4536, 0.4886, 0.76, 0.4637, 0.7449, 0.5515, 0.7198, 0.5418, 0.734, 0.4596, 0.3539, 0.6159, 0.3691, 0.6053, 0.3718, 0.6093, 0.3566, 0.6198, 0.7285, 0.4588, 0.734, 0.4596, 0.7198, 0.5418, 0.7165, 0.5273, 0.3378, 0.5922, 0.3346, 0.5876, 0.3497, 0.577, 0.3529, 0.5817, 0.3529, 0.5817, 0.4122, 0.5411, 0.4112, 0.5484, 0.356, 0.5861, 0.5467, 0.8121, 0.544, 0.8121, 0.5438, 0.7768, 0.5467, 0.7764, 0.7376, 0.4011, 0.7321, 0.4003, 0.7777, 0.08609, 0.7832, 0.08695, 0.6013, 0.7519, 0.6008, 0.7104, 0.6275, 0.7104, 0.628, 0.7519, 0.6784, 0.4512, 0.6731, 0.4836, 0.6648, 0.4775, 0.6691, 0.4498, 0.3718, 0.6093, 0.4105, 0.693, 0.4122, 0.7011, 0.3566, 0.6198, 0.6348, 0.8395, 0.6348, 0.8175, 0.6427, 0.8153, 0.6427, 0.8398, 0.4536, 0.4886, 0.4619, 0.5275, 0.461, 0.5324, 0.4521, 0.4913, 0.4175, 0.1304, 0.4452, 0.4497, 0.4433, 0.4501, 0.3767, 0.1392, 0.7787, 0.4669, 0.7672, 0.5385, 0.7449, 0.5515, 0.76, 0.4637, 0.893, 0.3519, 0.8582, 0.3519, 0.8582, 0.3227, 0.8911, 0.3228, 0.5438, 0.7768, 0.544, 0.8121, 0.5324, 0.812, 0.5345, 0.778, 0.4114, 0.1019, 0.3705, 0.1106, 0.3644, 0.08212, 0.4053, 0.07336, 0.7331, 0.4299, 0.7385, 0.4308, 0.734, 0.4596, 0.7285, 0.4588, 0.7645, 0.4349, 0.76, 0.4637, 0.734, 0.4596, 0.7385, 0.4308, 0.6828, 0.4224, 0.6784, 0.4512, 0.6691, 0.4498, 0.6735, 0.421, 0.7832, 0.4381, 0.7787, 0.4669, 0.76, 0.4637, 0.7645, 0.4349, 0.8639, 0.4288, 0.8658, 0.4289, 0.8592, 0.4847, 0.8573, 0.4848, 0.4053, 0.07336, 0.3644, 0.08212, 0.3476, 0.003411, 0.3879, 0.004928, 0.3911, 0.007446, 0.7948, 0.04848, 0.8009, 0.009154, 0.8148, 0.01134, 0.8086, 0.05067, 0.3206, 0.5671, 0.3253, 0.5637, 0.3418, 0.5654, 0.3266, 0.576, 0.7431, 0.402, 0.7886, 0.08781, 0.8024, 0.09, 0.769, 0.4061, 0.7469, 0.7187, 0.749, 0.7188, 0.749, 0.7615, 0.7469, 0.7614, 0.3408, 0.5967, 0.356, 0.5861, 0.3691, 0.6053, 0.3539, 0.6159, 0.7556, 0.04234, 0.7622, 0.004548, 0.767, 0.004743, 0.7604, 0.0431, 0.7203, 0.4574, 0.723, 0.4579, 0.7132, 0.5128, 0.7105, 0.5116, 0.6778, 0.3922, 0.7489, 0.08012, 0.7538, 0.08147, 0.6872, 0.3936, 0.6377, 0.7134, 0.6382, 0.7543, 0.6353, 0.7547, 0.6348, 0.7134, 0.7082, 0.7549, 0.6941, 0.755, 0.6842, 0.7135, 0.6982, 0.7135, 0.7246, 0.43, 0.7276, 0.4291, 0.723, 0.4579, 0.7203, 0.4574, 0.6894, 0.3968, 0.6872, 0.3936, 0.7321, 0.4003, 0.7289, 0.4027, 0.6853, 0.4242, 0.6828, 0.4224, 0.6872, 0.3936, 0.6894, 0.3968, 0.749, 0.8077, 0.747, 0.8074, 0.747, 0.7683, 0.749, 0.7686, 0.5755, 0.7995, 0.6148, 0.7995, 0.6151, 0.8353, 0.576, 0.8404, 0.6759, 0.4848, 0.6731, 0.4836, 0.6784, 0.4512, 0.6812, 0.4516, 0.7082, 0.7549, 0.7111, 0.7581, 0.6972, 0.7581, 0.6941, 0.755, 0.7449, 0.5515, 0.7442, 0.5545, 0.7191, 0.5448, 0.7198, 0.5418, 0.6731, 0.4836, 0.6724, 0.4864, 0.6641, 0.4804, 0.6648, 0.4775, 0.7672, 0.5385, 0.7664, 0.5416, 0.7442, 0.5545, 0.7449, 0.5515, 0.6383, 0.7576, 0.6382, 0.7543, 0.6772, 0.7492, 0.6774, 0.752, 0.6354, 0.758, 0.6353, 0.7547, 0.6382, 0.7543, 0.6383, 0.7576, 0.6759, 0.4848, 0.6751, 0.4877, 0.6724, 0.4864, 0.6731, 0.4836, 0.8923, 0.4121, 0.8582, 0.422, 0.8582, 0.3811, 0.8949, 0.3811, 0.8949, 0.4092, 0.4191, 0.6217, 0.4192, 0.5941, 0.4587, 0.5938, 0.4588, 0.6214, 0.4192, 0.5941, 0.4205, 0.5392, 0.4589, 0.5604, 0.4587, 0.5938, 0.8264, 0.8061, 0.8283, 0.8061, 0.8268, 0.8337, 0.8249, 0.8339, 0.2832, 0.8188, 0.285, 0.8188, 0.2943, 0.8597, 0.2926, 0.8597, 0.8249, 0.8339, 0.8268, 0.8337, 0.8297, 0.8671, 0.8278, 0.8674, 0.7469, 0.6688, 0.749, 0.6689, 0.749, 0.7119, 0.7469, 0.7119, 0.352, 0.778, 0.3538, 0.778, 0.3433, 0.8137, 0.3415, 0.8137, 0.8606, 0.5123, 0.8625, 0.5121, 0.8658, 0.5394, 0.864, 0.5397, 0.5289, 0.6742, 0.5288, 0.6791, 0.489, 0.7026, 0.4849, 0.6977, 0.5288, 0.7695, 0.5288, 0.6791, 0.5686, 0.6688, 0.5686, 0.7695, 0.8449, 0.5344, 0.8449, 0.4288, 0.8505, 0.4337, 0.8505, 0.5344, 0.6153, 0.662, 0.6153, 0.5716, 0.6552, 0.5951, 0.6552, 0.662, 0.5755, 0.662, 0.5755, 0.5613, 0.6153, 0.5716, 0.6153, 0.662, 0.489, 0.7695, 0.489, 0.7026, 0.5288, 0.6791, 0.5288, 0.7695, 0.7618, 0.7793, 0.7677, 0.7793, 0.7677, 0.819, 0.7618, 0.8189, 0.7489, 0.08012, 0.7556, 0.04234, 0.7604, 0.0431, 0.7538, 0.08147, 0.7886, 0.08781, 0.7948, 0.04848, 0.8086, 0.05067, 0.8024, 0.09, 0.4452, 0.4497, 0.4536, 0.4886, 0.4521, 0.4913, 0.4433, 0.4501, 0.6348, 0.8615, 0.6348, 0.8395, 0.6427, 0.8398, 0.6427, 0.8643, 0.4471, 0.4493, 0.4554, 0.4882, 0.4536, 0.4886, 0.4452, 0.4497, 0.7489, 0.08012, 0.6614, 0.05022, 0.6649, 0.02848, 0.7556, 0.04234, 0.6532, 0.05179, 0.657, 0.0276, 0.6649, 0.02848, 0.6614, 0.05022, 0.7538, 0.08147, 0.7604, 0.0431, 0.7839, 0.04676, 0.7777, 0.08609, 0.7567, 0.7791, 0.7618, 0.7793, 0.7618, 0.8189, 0.7567, 0.8187, 0.8394, 0.5344, 0.8394, 0.4337, 0.8449, 0.4288, 0.8449, 0.5344, 0.6153, 0.5716, 0.6153, 0.5667, 0.6594, 0.5902, 0.6552, 0.5951, 0.7222, 0.7548, 0.7249, 0.7581, 0.7111, 0.7581, 0.7082, 0.7549, 0.7222, 0.7548, 0.7082, 0.7549, 0.6982, 0.7135, 0.7122, 0.7135, 0.7276, 0.4291, 0.7331, 0.4299, 0.7285, 0.4588, 0.723, 0.4579, 0.7431, 0.402, 0.7376, 0.4011, 0.7832, 0.08695, 0.7886, 0.08781, 0.3497, 0.577, 0.405, 0.5392, 0.4122, 0.5411, 0.3529, 0.5817, 0.3408, 0.5967, 0.3378, 0.5922, 0.3529, 0.5817, 0.356, 0.5861, 0.723, 0.4579, 0.7285, 0.4588, 0.7165, 0.5273, 0.7132, 0.5128, 0.06166, 0.4653, 0.1199, 0.4672, 0.1199, 0.5, 0.06164, 0.5, 0.1915, 0.5347, 0.1915, 0.5, 0.2497, 0.5, 0.2497, 0.5328, 0.9299, 0.4634, 0.9385, 0.4634, 0.9385, 0.4962, 0.9299, 0.4962, 0.9088, 0.5, 0.9173, 0.5, 0.9173, 0.5366, 0.9088, 0.5366, 0.1915, 0.5347, 0.1981, 0.9589, 0.1399, 0.9608, 0.1333, 0.5366, 0.9299, 0.4634, 0.9296, 0.03922, 0.9381, 0.03922, 0.9385, 0.4634, 0.1333, 0.5366, 0.1333, 0.5, 0.1915, 0.5, 0.1915, 0.5347, 0.003456, 0.4634, 0.06166, 0.4653, 0.06164, 0.5, 0.003411, 0.5, 0.2563, 0.957, 0.2398, 0.9928, 0.1994, 0.9947, 0.1981, 0.9589, 0.01005, 0.03922, 0.02893, 0.003411, 0.06936, 0.005312, 0.06825, 0.04112, 0.2497, 0.5328, 0.2563, 0.957, 0.1981, 0.9589, 0.1915, 0.5347, 0.06166, 0.4653, 0.06825, 0.04112, 0.1265, 0.04302, 0.1199, 0.4672, 0.003456, 0.4634, 0.01005, 0.03922, 0.06825, 0.04112, 0.06166, 0.4653, 0.9173, 0.5366, 0.9171, 0.9608, 0.9086, 0.9608, 0.9088, 0.5366, 0.3692, 0.8185, 0.3607, 0.8184, 0.3607, 0.778, 0.3692, 0.778, 0.3692, 0.8589, 0.3607, 0.8589, 0.3607, 0.8184, 0.3692, 0.8185, 0.9171, 0.9608, 0.9102, 0.9966, 0.9017, 0.9966, 0.9086, 0.9608, 0.1981, 0.9589, 0.1994, 0.9947, 0.159, 0.9966, 0.1399, 0.9608, 0.06825, 0.04112, 0.06936, 0.005312, 0.1098, 0.007214, 0.1265, 0.04302, 0.9296, 0.03922, 0.9242, 0.003411, 0.9327, 0.003411, 0.9381, 0.03922, 0.951, 0.4001, 0.9471, 0.4005, 0.9453, 0.3789, 0.9492, 0.3786, 0.8631, 0.5648, 0.8712, 0.5613, 0.8712, 0.7719, 0.8629, 0.752, 0.9471, 0.2057, 0.951, 0.2054, 0.9492, 0.3786, 0.9453, 0.3789, 0.8408, 0.7716, 0.8325, 0.7685, 0.8249, 0.5816, 0.8325, 0.5613, 0.9492, 0.8048, 0.9453, 0.8044, 0.9453, 0.6095, 0.9492, 0.6098, 0.8795, 0.5613, 0.8834, 0.5616, 0.882, 0.5831, 0.8781, 0.5829, 0.8479, 0.5648, 0.856, 0.5613, 0.856, 0.7723, 0.8476, 0.7524, 0.8874, 0.7563, 0.8834, 0.7561, 0.8781, 0.5829, 0.882, 0.5831, 0.7727, 0.7722, 0.7644, 0.7691, 0.7567, 0.5815, 0.7644, 0.5613, 0.6219, 0.759, 0.6259, 0.7587, 0.6259, 0.9533, 0.6219, 0.9536, 0.4614, 0.4461, 0.4697, 0.485, 0.4573, 0.4878, 0.449, 0.4488, 0.7705, 0.5365, 0.7698, 0.5396, 0.7664, 0.5416, 0.7672, 0.5385, 0.3196, 0.5658, 0.3227, 0.5635, 0.3253, 0.5637, 0.3206, 0.5671, 0.3079, 0.8374, 0.3111, 0.8448, 0.3097, 0.8454, 0.3066, 0.838, 0.7815, 0.4674, 0.7705, 0.5365, 0.7672, 0.5385, 0.7787, 0.4669, 0.4697, 0.485, 0.4781, 0.5239, 0.4657, 0.5267, 0.4573, 0.4878, 0.579, 0.7498, 0.5785, 0.7104, 0.5814, 0.7104, 0.5819, 0.7501, 0.769, 0.4061, 0.8024, 0.09, 0.8119, 0.09174, 0.7877, 0.4093, 0.4525, 0.09333, 0.4649, 0.09068, 0.4662, 0.09664, 0.4552, 0.1062, 0.5631, 0.8482, 0.5594, 0.8488, 0.5535, 0.7996, 0.5552, 0.7993, 0.3574, 0.7712, 0.3283, 0.7712, 0.3449, 0.7315, 0.358, 0.7315, 0.3109, 0.7787, 0.3145, 0.7793, 0.3045, 0.8271, 0.3028, 0.8268, 0.4114, 0.1019, 0.4053, 0.07336, 0.4497, 0.08048, 0.4525, 0.09333, 0.358, 0.7315, 0.358, 0.7206, 0.3642, 0.7206, 0.3712, 0.7315, 0.3028, 0.8268, 0.3079, 0.8374, 0.3066, 0.838, 0.3012, 0.8265, 0.5552, 0.7993, 0.56, 0.7886, 0.5613, 0.7892, 0.5569, 0.7991, 0.3519, 0.7125, 0.3546, 0.7079, 0.358, 0.7079, 0.358, 0.7125, 0.56, 0.7886, 0.5635, 0.7813, 0.5649, 0.7819, 0.5613, 0.7892, 0.4649, 0.09068, 0.4728, 0.089, 0.4741, 0.09495, 0.4662, 0.09664, 0.358, 0.7206, 0.358, 0.7125, 0.3641, 0.7125, 0.3642, 0.7206, 0.3519, 0.7206, 0.3519, 0.7125, 0.358, 0.7125, 0.358, 0.7206, 0.4636, 0.08469, 0.4715, 0.083, 0.4728, 0.089, 0.4649, 0.09068, 0.4715, 0.083, 0.4766, 0.08469, 0.4774, 0.08802, 0.4728, 0.089, 0.3449, 0.7315, 0.3519, 0.7206, 0.358, 0.7206, 0.358, 0.7315, 0.4175, 0.1304, 0.4114, 0.1019, 0.4525, 0.09333, 0.4552, 0.1062, 0.3866, 0.7712, 0.3574, 0.7712, 0.358, 0.7315, 0.3712, 0.7315, 0.4497, 0.08048, 0.4636, 0.08469, 0.4649, 0.09068, 0.4525, 0.09333, 0.7321, 0.4003, 0.7376, 0.4011, 0.7331, 0.4299, 0.7276, 0.4291, 0.8573, 0.4848, 0.8592, 0.4847, 0.8625, 0.5121, 0.8606, 0.5123, 0.8278, 0.7784, 0.8297, 0.7785, 0.8283, 0.8061, 0.8264, 0.8061, 0.419, 0.6493, 0.4191, 0.6217, 0.4588, 0.6214, 0.4589, 0.649, 0.6812, 0.4516, 0.6784, 0.4512, 0.6828, 0.4224, 0.6853, 0.4242, 0.7289, 0.4027, 0.7321, 0.4003, 0.7276, 0.4291, 0.7246, 0.43, 0.7877, 0.4093, 0.7832, 0.4381, 0.7645, 0.4349, 0.769, 0.4061, 0.6872, 0.3936, 0.6828, 0.4224, 0.6735, 0.421, 0.6778, 0.3922, 0.769, 0.4061, 0.7645, 0.4349, 0.7385, 0.4308, 0.7431, 0.402, 0.7376, 0.4011, 0.7431, 0.402, 0.7385, 0.4308, 0.7331, 0.4299, 0.4175, 0.1304, 0.3767, 0.1392, 0.3705, 0.1106, 0.4114, 0.1019, 0.8949, 0.3811, 0.8582, 0.3811, 0.8582, 0.3519, 0.893, 0.3519, 0.4728, 0.089, 0.4774, 0.08802, 0.4781, 0.09132, 0.4741, 0.09495, 0.5588, 0.788, 0.5621, 0.7806, 0.5635, 0.7813, 0.56, 0.7886, 0.5635, 0.7813, 0.5654, 0.777, 0.5668, 0.7777, 0.5649, 0.7819, 0.5535, 0.7996, 0.5588, 0.788, 0.56, 0.7886, 0.5552, 0.7993, 0.3045, 0.8271, 0.3091, 0.8369, 0.3079, 0.8374, 0.3028, 0.8268, 0.3072, 0.778, 0.3109, 0.7787, 0.3028, 0.8268, 0.3012, 0.8265, 0.5668, 0.8476, 0.5631, 0.8482, 0.5552, 0.7993, 0.5569, 0.7991, 0.576, 0.7495, 0.5755, 0.7104, 0.5785, 0.7104, 0.579, 0.7498, 0.7844, 0.4679, 0.7739, 0.5345, 0.7705, 0.5365, 0.7815, 0.4674, 0.3091, 0.8369, 0.3125, 0.8442, 0.3111, 0.8448, 0.3079, 0.8374, 0.4111, 0.8074, 0.4111, 0.8119, 0.4097, 0.8118, 0.4095, 0.8073, 0.7739, 0.5345, 0.7732, 0.5376, 0.7698, 0.5396, 0.7705, 0.5365, 0.449, 0.4488, 0.4573, 0.4878, 0.4554, 0.4882, 0.4471, 0.4493, 0.4573, 0.4878, 0.4657, 0.5267, 0.4638, 0.5271, 0.4554, 0.4882, 0.7877, 0.4093, 0.8119, 0.09174, 0.8133, 0.092, 0.7906, 0.4098, 0.86, 0.5503, 0.8613, 0.5537, 0.8597, 0.554, 0.8573, 0.5512, 0.8588, 0.5468, 0.86, 0.5503, 0.8573, 0.5512, 0.8574, 0.5476, 0.8604, 0.5466, 0.8627, 0.5494, 0.86, 0.5503, 0.8588, 0.5468, 0.8627, 0.5494, 0.8627, 0.5529, 0.8613, 0.5537, 0.86, 0.5503, 0.3111, 0.8448, 0.3131, 0.849, 0.3117, 0.8496, 0.3097, 0.8454, 0.358, 0.7125, 0.358, 0.7079, 0.3614, 0.7079, 0.3641, 0.7125, 0.3125, 0.8442, 0.3145, 0.8484, 0.3131, 0.849, 0.3111, 0.8448, 0.5621, 0.7806, 0.564, 0.7764, 0.5654, 0.777, 0.5635, 0.7813, 0.6592, 0.8375, 0.6537, 0.8374, 0.6537, 0.8256, 0.6592, 0.8249, 0.6537, 0.8374, 0.6495, 0.8372, 0.6495, 0.8274, 0.6537, 0.8256, 0.6746, 0.7886, 0.6689, 0.7888, 0.6671, 0.7818, 0.672, 0.7789, 0.6689, 0.7888, 0.6632, 0.7887, 0.6621, 0.7846, 0.6671, 0.7818, 0.6632, 0.7887, 0.6589, 0.7883, 0.6584, 0.7864, 0.6621, 0.7846, 0.721, 0.8647, 0.7205, 0.8614, 0.7214, 0.8614, 0.7224, 0.8647, 0.7173, 0.8647, 0.7179, 0.8614, 0.7192, 0.8614, 0.7191, 0.8647, 0.7008, 0.7883, 0.6965, 0.7887, 0.6976, 0.7847, 0.7013, 0.7865, 0.6965, 0.7887, 0.6907, 0.7888, 0.6926, 0.7819, 0.6976, 0.7847, 0.6907, 0.7888, 0.6851, 0.7887, 0.6877, 0.779, 0.6926, 0.7819, 0.666, 0.8279, 0.6702, 0.8277, 0.6702, 0.8396, 0.666, 0.8378, 0.6702, 0.8277, 0.6758, 0.8276, 0.6758, 0.8402, 0.6702, 0.8396, 0.6592, 0.8249, 0.6537, 0.8256, 0.6537, 0.8165, 0.6592, 0.8153, 0.6755, 0.7766, 0.672, 0.7789, 0.6648, 0.7718, 0.6669, 0.768, 0.672, 0.7789, 0.6671, 0.7818, 0.662, 0.7768, 0.6648, 0.7718, 0.6671, 0.7818, 0.6621, 0.7846, 0.6591, 0.7817, 0.662, 0.7768, 0.6621, 0.7846, 0.6584, 0.7864, 0.657, 0.785, 0.6591, 0.7817, 0.8365, 0.8056, 0.8398, 0.8062, 0.8398, 0.8076, 0.8365, 0.8065, 0.8238, 0.5499, 0.8244, 0.5465, 0.8257, 0.5465, 0.8257, 0.5499, 0.7013, 0.7865, 0.6976, 0.7847, 0.7006, 0.7817, 0.7027, 0.7851, 0.6976, 0.7847, 0.6926, 0.7819, 0.6977, 0.7768, 0.7006, 0.7817, 0.6926, 0.7819, 0.6877, 0.779, 0.6949, 0.7719, 0.6977, 0.7768, 0.6877, 0.779, 0.6842, 0.7766, 0.6928, 0.7681, 0.6949, 0.7719, 0.6702, 0.8396, 0.6758, 0.8402, 0.6758, 0.8498, 0.6702, 0.8486, 0.8697, 0.8688, 0.8641, 0.8681, 0.8641, 0.8563, 0.8697, 0.8562, 0.6669, 0.768, 0.6648, 0.7718, 0.6551, 0.7692, 0.6551, 0.7648, 0.6648, 0.7718, 0.662, 0.7768, 0.655, 0.7749, 0.6551, 0.7692, 0.662, 0.7768, 0.6591, 0.7817, 0.6551, 0.7806, 0.655, 0.7749, 0.8216, 0.554, 0.8238, 0.5499, 0.8257, 0.5499, 0.8256, 0.554, 0.5755, 0.85, 0.5789, 0.8494, 0.5789, 0.8513, 0.5755, 0.8513, 0.8257, 0.5499, 0.8257, 0.5465, 0.8269, 0.5465, 0.8275, 0.5499, 0.5789, 0.8494, 0.5829, 0.8472, 0.5829, 0.8512, 0.5789, 0.8513, 0.7006, 0.7817, 0.6977, 0.7768, 0.7046, 0.775, 0.7046, 0.7806, 0.6977, 0.7768, 0.6949, 0.7719, 0.7046, 0.7692, 0.7046, 0.775, 0.6949, 0.7719, 0.6928, 0.7681, 0.7045, 0.7649, 0.7046, 0.7692, 0.7173, 0.8161, 0.7228, 0.8154, 0.7228, 0.8279, 0.7173, 0.8279, 0.8697, 0.8562, 0.8641, 0.8563, 0.8641, 0.8446, 0.8697, 0.8438, 0.6551, 0.7648, 0.6551, 0.7692, 0.6453, 0.7718, 0.6434, 0.768, 0.6551, 0.7692, 0.655, 0.7749, 0.6481, 0.7767, 0.6453, 0.7718, 0.655, 0.7749, 0.6551, 0.7806, 0.651, 0.7816, 0.6481, 0.7767, 0.8256, 0.554, 0.8257, 0.5499, 0.8275, 0.5499, 0.8297, 0.554, 0.5755, 0.8513, 0.5789, 0.8513, 0.5789, 0.8532, 0.5755, 0.8526, 0.8275, 0.5499, 0.8269, 0.5465, 0.8279, 0.5465, 0.8289, 0.5499, 0.5789, 0.8513, 0.5829, 0.8512, 0.5829, 0.8553, 0.5789, 0.8532, 0.7046, 0.7806, 0.7046, 0.775, 0.7116, 0.7768, 0.7087, 0.7817, 0.7046, 0.775, 0.7046, 0.7692, 0.7144, 0.7718, 0.7116, 0.7768, 0.7046, 0.7692, 0.7045, 0.7649, 0.7163, 0.768, 0.7144, 0.7718, 0.7173, 0.8279, 0.7228, 0.8279, 0.7228, 0.8403, 0.7173, 0.8396, 0.8697, 0.8438, 0.8641, 0.8446, 0.8641, 0.8362, 0.8697, 0.8349, 0.6434, 0.768, 0.6453, 0.7718, 0.6382, 0.7789, 0.6348, 0.7765, 0.6453, 0.7718, 0.6481, 0.7767, 0.643, 0.7818, 0.6382, 0.7789, 0.6481, 0.7767, 0.651, 0.7816, 0.648, 0.7846, 0.643, 0.7818, 0.651, 0.7816, 0.6533, 0.785, 0.6519, 0.7864, 0.648, 0.7846, 0.5755, 0.8526, 0.5789, 0.8532, 0.5789, 0.8546, 0.5755, 0.8535, 0.5324, 0.8634, 0.533, 0.86, 0.5343, 0.86, 0.5342, 0.8634, 0.7064, 0.7851, 0.7087, 0.7817, 0.7116, 0.7847, 0.7078, 0.7865, 0.7087, 0.7817, 0.7116, 0.7768, 0.7167, 0.7819, 0.7116, 0.7847, 0.7116, 0.7768, 0.7144, 0.7718, 0.7215, 0.7789, 0.7167, 0.7819, 0.7144, 0.7718, 0.7163, 0.768, 0.7249, 0.7766, 0.7215, 0.7789, 0.7173, 0.8396, 0.7228, 0.8403, 0.7228, 0.8492, 0.7173, 0.848, 0.7892, 0.86, 0.7837, 0.8592, 0.7837, 0.8476, 0.7892, 0.8476, 0.7837, 0.8592, 0.7795, 0.8571, 0.7795, 0.8475, 0.7837, 0.8476, 0.6382, 0.7789, 0.643, 0.7818, 0.6411, 0.7887, 0.6356, 0.7886, 0.643, 0.7818, 0.648, 0.7846, 0.647, 0.7886, 0.6411, 0.7887, 0.648, 0.7846, 0.6519, 0.7864, 0.6514, 0.7883, 0.647, 0.7886, 0.8138, 0.8255, 0.8171, 0.8248, 0.8171, 0.8267, 0.8138, 0.8267, 0.5342, 0.8634, 0.5343, 0.86, 0.5356, 0.86, 0.5361, 0.8634, 0.7078, 0.7865, 0.7116, 0.7847, 0.7127, 0.7887, 0.7083, 0.7883, 0.7116, 0.7847, 0.7167, 0.7819, 0.7185, 0.7888, 0.7127, 0.7887, 0.7167, 0.7819, 0.7215, 0.7789, 0.7241, 0.7886, 0.7185, 0.7888, 0.419, 0.8263, 0.4232, 0.8242, 0.4232, 0.8358, 0.419, 0.836, 0.4232, 0.8242, 0.4288, 0.8235, 0.4288, 0.8358, 0.4232, 0.8358, 0.7892, 0.8476, 0.7837, 0.8476, 0.7837, 0.8358, 0.7892, 0.8351, 0.7837, 0.8476, 0.7795, 0.8475, 0.7795, 0.8376, 0.7837, 0.8358, 0.6356, 0.7886, 0.6411, 0.7887, 0.643, 0.7957, 0.6382, 0.7983, 0.6411, 0.7887, 0.647, 0.7886, 0.648, 0.7927, 0.643, 0.7957, 0.647, 0.7886, 0.6514, 0.7883, 0.6519, 0.7901, 0.648, 0.7927, 0.8138, 0.8267, 0.8171, 0.8267, 0.8171, 0.8286, 0.8138, 0.828, 0.5361, 0.8634, 0.5356, 0.86, 0.5365, 0.86, 0.5376, 0.8634, 0.7083, 0.7883, 0.7127, 0.7887, 0.7116, 0.7927, 0.7078, 0.7902, 0.7127, 0.7887, 0.7185, 0.7888, 0.7167, 0.7957, 0.7116, 0.7927, 0.7185, 0.7888, 0.7241, 0.7886, 0.7215, 0.7984, 0.7167, 0.7957, 0.419, 0.836, 0.4232, 0.8358, 0.4232, 0.8477, 0.419, 0.8458, 0.4232, 0.8358, 0.4288, 0.8358, 0.4288, 0.8484, 0.4232, 0.8477, 0.7892, 0.8351, 0.7837, 0.8358, 0.7837, 0.8269, 0.7892, 0.8257, 0.6348, 0.7999, 0.6382, 0.7983, 0.6453, 0.8054, 0.6434, 0.8085, 0.6382, 0.7983, 0.643, 0.7957, 0.6481, 0.8007, 0.6453, 0.8054, 0.643, 0.7957, 0.648, 0.7927, 0.651, 0.7956, 0.6481, 0.8007, 0.648, 0.7927, 0.6519, 0.7901, 0.6533, 0.7915, 0.651, 0.7956, 0.8138, 0.828, 0.8171, 0.8286, 0.8171, 0.83, 0.8138, 0.829, 0.3012, 0.8651, 0.3017, 0.8618, 0.303, 0.8618, 0.303, 0.8651, 0.7078, 0.7902, 0.7116, 0.7927, 0.7087, 0.7957, 0.7064, 0.7916, 0.7116, 0.7927, 0.7167, 0.7957, 0.7116, 0.8008, 0.7087, 0.7957, 0.7167, 0.7957, 0.7215, 0.7984, 0.7144, 0.8055, 0.7116, 0.8008, 0.7215, 0.7984, 0.7249, 0.8, 0.7163, 0.8085, 0.7144, 0.8055, 0.4232, 0.8477, 0.4288, 0.8484, 0.4288, 0.8578, 0.4232, 0.8565, 0.5111, 0.861, 0.5056, 0.8602, 0.5056, 0.8485, 0.5111, 0.8486, 0.5056, 0.8602, 0.5014, 0.8582, 0.5014, 0.8485, 0.5056, 0.8485, 0.6453, 0.8054, 0.6481, 0.8007, 0.655, 0.8026, 0.6551, 0.808, 0.6481, 0.8007, 0.651, 0.7956, 0.6551, 0.7967, 0.655, 0.8026, 0.651, 0.7956, 0.6533, 0.7915, 0.6551, 0.792, 0.6551, 0.7967, 0.8365, 0.815, 0.8398, 0.8144, 0.8398, 0.8163, 0.8365, 0.8162, 0.303, 0.8651, 0.303, 0.8618, 0.3043, 0.8618, 0.3049, 0.8651, 0.7064, 0.7916, 0.7087, 0.7957, 0.7046, 0.7968, 0.7045, 0.7921, 0.7087, 0.7957, 0.7116, 0.8008, 0.7046, 0.8027, 0.7046, 0.7968, 0.7116, 0.8008, 0.7144, 0.8055, 0.7046, 0.8081, 0.7046, 0.8027, 0.4849, 0.8296, 0.4891, 0.8276, 0.4891, 0.8393, 0.4849, 0.8393, 0.4891, 0.8276, 0.4946, 0.8268, 0.4946, 0.8393, 0.4891, 0.8393, 0.5111, 0.8486, 0.5056, 0.8485, 0.5056, 0.8368, 0.5111, 0.8361, 0.5056, 0.8485, 0.5014, 0.8485, 0.5014, 0.8387, 0.5056, 0.8368, 0.6551, 0.808, 0.655, 0.8026, 0.662, 0.8008, 0.6648, 0.8054, 0.655, 0.8026, 0.6551, 0.7967, 0.6591, 0.7956, 0.662, 0.8008, 0.6551, 0.7967, 0.6551, 0.792, 0.657, 0.7915, 0.6591, 0.7956, 0.8365, 0.8162, 0.8398, 0.8163, 0.8398, 0.8181, 0.8365, 0.8175, 0.3049, 0.8651, 0.3043, 0.8618, 0.3052, 0.8618, 0.3063, 0.8651, 0.7045, 0.7921, 0.7046, 0.7968, 0.7006, 0.7957, 0.7027, 0.7916, 0.7046, 0.7968, 0.7046, 0.8027, 0.6977, 0.8008, 0.7006, 0.7957, 0.7046, 0.8027, 0.7046, 0.8081, 0.6949, 0.8055, 0.6977, 0.8008, 0.4849, 0.8393, 0.4891, 0.8393, 0.4891, 0.8511, 0.4849, 0.8491, 0.4891, 0.8393, 0.4946, 0.8393, 0.4946, 0.8518, 0.4891, 0.8511, 0.5111, 0.8361, 0.5056, 0.8368, 0.5056, 0.8281, 0.5111, 0.8268, 0.6669, 0.8085, 0.6648, 0.8054, 0.672, 0.7983, 0.6755, 0.8, 0.6648, 0.8054, 0.662, 0.8008, 0.6671, 0.7957, 0.672, 0.7983, 0.662, 0.8008, 0.6591, 0.7956, 0.6621, 0.7927, 0.6671, 0.7957, 0.6591, 0.7956, 0.657, 0.7915, 0.6584, 0.7901, 0.6621, 0.7927, 0.8365, 0.8175, 0.8398, 0.8181, 0.8398, 0.8195, 0.8365, 0.8184, 0.7027, 0.7916, 0.7006, 0.7957, 0.6976, 0.7927, 0.7013, 0.7902, 0.7006, 0.7957, 0.6977, 0.8008, 0.6926, 0.7958, 0.6976, 0.7927, 0.6977, 0.8008, 0.6949, 0.8055, 0.6877, 0.7984, 0.6926, 0.7958, 0.6949, 0.8055, 0.6928, 0.8086, 0.6842, 0.8, 0.6877, 0.7984, 0.4891, 0.8511, 0.4946, 0.8518, 0.4946, 0.861, 0.4891, 0.8597, 0.6592, 0.8498, 0.6537, 0.849, 0.6537, 0.8374, 0.6592, 0.8375, 0.6537, 0.849, 0.6495, 0.8469, 0.6495, 0.8372, 0.6537, 0.8374, 0.672, 0.7983, 0.6671, 0.7957, 0.6689, 0.7888, 0.6746, 0.7886, 0.6671, 0.7957, 0.6621, 0.7927, 0.6632, 0.7887, 0.6689, 0.7888, 0.6621, 0.7927, 0.6584, 0.7901, 0.6589, 0.7883, 0.6632, 0.7887, 0.7191, 0.8647, 0.7192, 0.8614, 0.7205, 0.8614, 0.721, 0.8647, 0.8365, 0.8043, 0.8398, 0.8043, 0.8398, 0.8062, 0.8365, 0.8056, 0.7013, 0.7902, 0.6976, 0.7927, 0.6965, 0.7887, 0.7008, 0.7883, 0.6976, 0.7927, 0.6926, 0.7958, 0.6907, 0.7888, 0.6965, 0.7887, 0.6926, 0.7958, 0.6877, 0.7984, 0.6851, 0.7887, 0.6907, 0.7888, 0.666, 0.8183, 0.6702, 0.8161, 0.6702, 0.8277, 0.666, 0.8279, 0.6702, 0.8161, 0.6758, 0.8153, 0.6758, 0.8276, 0.6702, 0.8277, 0.7192, 0.8561, 0.7192, 0.8614, 0.7179, 0.8614, 0.7179, 0.8561, 0.7192, 0.8614, 0.7192, 0.8561, 0.7205, 0.8561, 0.7205, 0.8614, 0.7205, 0.8614, 0.7205, 0.8561, 0.7214, 0.8561, 0.7214, 0.8614, 0.8244, 0.5465, 0.8244, 0.5412, 0.8257, 0.5412, 0.8257, 0.5465, 0.8257, 0.5465, 0.8257, 0.5412, 0.8269, 0.5412, 0.8269, 0.5465, 0.8269, 0.5465, 0.8269, 0.5412, 0.8279, 0.5412, 0.8279, 0.5465, 0.533, 0.86, 0.533, 0.8547, 0.5343, 0.8547, 0.5343, 0.86, 0.5343, 0.86, 0.5343, 0.8547, 0.5356, 0.8547, 0.5356, 0.86, 0.5356, 0.86, 0.5356, 0.8547, 0.5365, 0.8547, 0.5365, 0.86, 0.3017, 0.8618, 0.3017, 0.8565, 0.303, 0.8565, 0.303, 0.8618, 0.303, 0.8618, 0.303, 0.8565, 0.3043, 0.8565, 0.3043, 0.8618, 0.3043, 0.8618, 0.3043, 0.8565, 0.3052, 0.8565, 0.3052, 0.8618, 0.8365, 0.803, 0.8398, 0.8024, 0.8398, 0.8043, 0.8365, 0.8043])
me_cube.materials.append(mat_material)
me_cube.use_remesh_preserve_volume = False
me_cube.use_remesh_preserve_attributes = False
me_cube.use_mirror_vertex_groups = False
me_cube.use_paint_bone_selection = False
me_cube.use_paint_mask = True
me_cube.update()
me_cylinder = bpy.data.meshes.new('Cylinder')
me_cylinder.from_pydata([(0.0, 0.06883, -0.007229), (1.084e-09, 0.04783, 0.007229), (0.05961, 0.03441, -0.007229), (0.04142, 0.02392, 0.007229), (0.05961, -0.03441, -0.007229), (0.04142, -0.02392, 0.007229), (0.0, -0.06883, -0.007229), (0.0, -0.04783, 0.007229), (-0.05961, -0.03441, -0.007229), (-0.04142, -0.02392, 0.007229), (-0.05961, 0.03441, -0.007229), (-0.04142, 0.02392, 0.007229), (-0.1429, 0.3046, -0.01522), (-0.1451, 0.3128, -0.004978), (0.3275, 0.02766, -0.01508), (0.3296, 0.01946, -0.02531), (0.342, -0.02766, 0.01508), (0.3399, -0.01946, 0.02531), (-0.1388, -0.2906, 0.01522), (-0.1367, -0.2988, 0.004978), (-0.1959, -0.2892, -0.01522), (-0.1981, -0.281, -0.004978), (-0.1919, 0.2752, 0.01522), (-0.1897, 0.267, 0.004978), (-0.06356, 0.191, 0.008494), (-0.1336, 0.1505, 0.008494), (-0.1336, 0.1505, -0.008494), (-0.06352, 0.191, -0.008494), (-0.1336, -0.1505, 0.008494), (-0.06362, -0.1909, 0.008494), (-0.1336, -0.1505, -0.008494), (-0.06358, -0.191, -0.008494), (0.1972, 0.04044, -0.008494), (0.1972, -0.04044, -0.008494), (0.1972, -0.04044, 0.008494), (0.1972, 0.04044, 0.008494), (0.05961, 0.03441, 0.007229), (0.0, 0.06883, 0.007229), (0.05961, -0.03441, 0.007229), (0.0, -0.06883, 0.007229), (-0.05961, -0.03441, 0.007229), (-0.05961, 0.03441, 0.007229), (0.01798, 0.01038, 0.01931), (2.541e-09, 0.02076, 0.01931), (0.01798, -0.01038, 0.01931), (9.909e-10, -0.02076, 0.01931), (-0.01798, -0.01038, 0.01931), (-0.01798, 0.01038, 0.01931), (0.04142, 0.02392, 0.01931), (1.143e-09, 0.04783, 0.01931), (0.04142, -0.02392, 0.01931), (5.917e-11, -0.04783, 0.01931), (-0.04142, -0.02392, 0.01931), (-0.04142, 0.02392, 0.01931), (0.01798, 0.01038, 0.01247), (2.541e-09, 0.02076, 0.01247), (0.01798, -0.01038, 0.01247), (9.909e-10, -0.02076, 0.01247), (-0.01798, -0.01038, 0.01247), (-0.01798, 0.01038, 0.01247)], [], [(0, 37, 36, 2), (29, 28, 21, 18), (4, 38, 39, 6), (33, 32, 15, 16), (11, 9, 52, 53), (8, 40, 41, 10), (25, 24, 13, 22), (0, 2, 4, 6, 8, 10), (15, 14, 17, 16), (19, 18, 21, 20), (23, 22, 13, 12), (26, 25, 22, 23), (35, 34, 17, 14), (28, 30, 20, 21), (24, 27, 12, 13), (31, 29, 18, 19), (27, 26, 23, 12), (34, 33, 16, 17), (32, 35, 14, 15), (30, 31, 19, 20), (0, 10, 26, 27), (37, 0, 27, 24), (10, 41, 25, 26), (41, 37, 24, 25), (8, 6, 31, 30), (6, 39, 29, 31), (40, 8, 30, 28), (39, 40, 28, 29), (2, 36, 35, 32), (38, 4, 33, 34), (36, 38, 34, 35), (4, 2, 32, 33), (1, 3, 36, 37), (3, 5, 38, 36), (5, 7, 39, 38), (7, 9, 40, 39), (9, 11, 41, 40), (11, 1, 37, 41), (43, 47, 59, 55), (7, 5, 50, 51), (3, 1, 49, 48), (1, 11, 53, 49), (9, 7, 51, 52), (5, 3, 48, 50), (43, 42, 48, 49), (42, 44, 50, 48), (44, 45, 51, 50), (45, 46, 52, 51), (46, 47, 53, 52), (47, 43, 49, 53), (54, 55, 59, 58, 57, 56), (46, 45, 57, 58), (44, 42, 54, 56), (47, 46, 58, 59), (45, 44, 56, 57), (42, 43, 55, 54)])
_uv = me_cylinder.uv_layers.new(name='UVMap')
_uv.uv.foreach_set('vector', [1.0, 0.5, 1.0, 1.0, 0.8333, 1.0, 0.8333, 0.5, 0.25, 0.01, 0.04215, 0.13, 0.04215, 0.13, 0.25, 0.01, 0.6667, 0.5, 0.6667, 1.0, 0.5, 1.0, 0.5, 0.5, 0.9578, 0.13, 0.9578, 0.37, 0.9578, 0.37, 0.9578, 0.13, 0.1056, 0.3334, 0.1056, 0.1666, 0.1056, 0.1666, 0.1056, 0.3334, 0.3333, 0.5, 0.3333, 1.0, 0.1667, 1.0, 0.1667, 0.5, 0.04215, 0.37, 0.25, 0.49, 0.25, 0.49, 0.04215, 0.37, 0.75, 0.49, 0.9578, 0.37, 0.9578, 0.13, 0.75, 0.01, 0.5422, 0.13, 0.5422, 0.37, 0.8333, 0.5, 0.8333, 1.0, 0.6667, 1.0, 0.6667, 0.5, 0.5, 0.5, 0.5, 1.0, 0.3333, 1.0, 0.3333, 0.5, 0.1667, 0.5, 0.1667, 1.0, -8.941e-08, 1.0, -8.941e-08, 0.5, 0.1667, 0.5, 0.1667, 1.0, 0.1667, 1.0, 0.1667, 0.5, 0.4578, 0.37, 0.4578, 0.13, 0.4578, 0.13, 0.4578, 0.37, 0.3333, 1.0, 0.3333, 0.5, 0.3333, 0.5, 0.3333, 1.0, 1.0, 1.0, 1.0, 0.5, 1.0, 0.5, 1.0, 1.0, 0.5, 0.5, 0.5, 1.0, 0.5, 1.0, 0.5, 0.5, 0.75, 0.49, 0.5422, 0.37, 0.5422, 0.37, 0.75, 0.49, 0.6667, 1.0, 0.6667, 0.5, 0.6667, 0.5, 0.6667, 1.0, 0.8333, 0.5, 0.8333, 1.0, 0.8333, 1.0, 0.8333, 0.5, 0.5422, 0.13, 0.75, 0.01, 0.75, 0.01, 0.5422, 0.13, 0.75, 0.49, 0.5422, 0.37, 0.5422, 0.37, 0.75, 0.49, 1.0, 1.0, 1.0, 0.5, 1.0, 0.5, 1.0, 1.0, 0.1667, 0.5, 0.1667, 1.0, 0.1667, 1.0, 0.1667, 0.5, 0.04215, 0.37, 0.25, 0.49, 0.25, 0.49, 0.04215, 0.37, 0.5422, 0.13, 0.75, 0.01, 0.75, 0.01, 0.5422, 0.13, 0.5, 0.5, 0.5, 1.0, 0.5, 1.0, 0.5, 0.5, 0.3333, 1.0, 0.3333, 0.5, 0.3333, 0.5, 0.3333, 1.0, 0.25, 0.01, 0.04215, 0.13, 0.04215, 0.13, 0.25, 0.01, 0.8333, 0.5, 0.8333, 1.0, 0.8333, 1.0, 0.8333, 0.5, 0.6667, 1.0, 0.6667, 0.5, 0.6667, 0.5, 0.6667, 1.0, 0.4578, 0.37, 0.4578, 0.13, 0.4578, 0.13, 0.4578, 0.37, 0.9578, 0.13, 0.9578, 0.37, 0.9578, 0.37, 0.9578, 0.13, 0.25, 0.4168, 0.3944, 0.3334, 0.4578, 0.37, 0.25, 0.49, 0.3944, 0.3334, 0.3944, 0.1666, 0.4578, 0.13, 0.4578, 0.37, 0.3944, 0.1666, 0.25, 0.08321, 0.25, 0.01, 0.4578, 0.13, 0.25, 0.08321, 0.1056, 0.1666, 0.04215, 0.13, 0.25, 0.01, 0.1056, 0.1666, 0.1056, 0.3334, 0.04215, 0.37, 0.04215, 0.13, 0.1056, 0.3334, 0.25, 0.4168, 0.25, 0.49, 0.04215, 0.37, 0.25, 0.3224, 0.1873, 0.2862, 0.1873, 0.2862, 0.25, 0.3224, 0.25, 0.08321, 0.3944, 0.1666, 0.3944, 0.1666, 0.25, 0.08321, 0.3944, 0.3334, 0.25, 0.4168, 0.25, 0.4168, 0.3944, 0.3334, 0.25, 0.4168, 0.1056, 0.3334, 0.1056, 0.3334, 0.25, 0.4168, 0.1056, 0.1666, 0.25, 0.08321, 0.25, 0.08321, 0.1056, 0.1666, 0.3944, 0.1666, 0.3944, 0.3334, 0.3944, 0.3334, 0.3944, 0.1666, 0.25, 0.3224, 0.3127, 0.2862, 0.3944, 0.3334, 0.25, 0.4168, 0.3127, 0.2862, 0.3127, 0.2138, 0.3944, 0.1666, 0.3944, 0.3334, 0.3127, 0.2138, 0.25, 0.1776, 0.25, 0.08321, 0.3944, 0.1666, 0.25, 0.1776, 0.1873, 0.2138, 0.1056, 0.1666, 0.25, 0.08321, 0.1873, 0.2138, 0.1873, 0.2862, 0.1056, 0.3334, 0.1056, 0.1666, 0.1873, 0.2862, 0.25, 0.3224, 0.25, 0.4168, 0.1056, 0.3334, 0.3127, 0.2862, 0.25, 0.3224, 0.1873, 0.2862, 0.1873, 0.2138, 0.25, 0.1776, 0.3127, 0.2138, 0.1873, 0.2138, 0.25, 0.1776, 0.25, 0.1776, 0.1873, 0.2138, 0.3127, 0.2138, 0.3127, 0.2862, 0.3127, 0.2862, 0.3127, 0.2138, 0.1873, 0.2862, 0.1873, 0.2138, 0.1873, 0.2138, 0.1873, 0.2862, 0.25, 0.1776, 0.3127, 0.2138, 0.3127, 0.2138, 0.25, 0.1776, 0.3127, 0.2862, 0.25, 0.3224, 0.25, 0.3224, 0.3127, 0.2862])
me_cylinder.use_remesh_fix_poles = True
me_cylinder.use_remesh_preserve_attributes = False
me_cylinder.update()

# ---- objects
ob_plane = bpy.data.objects.new('plane', me_cube)
ob_light = bpy.data.objects.new('Light', light_light)
ob_camera = bpy.data.objects.new('Camera', cam_camera)
ob_propeller = bpy.data.objects.new('propeller', me_cylinder)

# ---- transforms, parenting, visibility, modifiers, constraints
ob_plane.location = (0.0, 0.0, 0.0)
ob_plane.lock_rotations_4d = False
ob_plane.empty_display_type = 'ARROWS'
ob_plane.lineart.crease_threshold = 0.0
ob_light.location = (4.076, 1.005, 5.904)
ob_light.rotation_euler = (0.6503, 0.05522, 1.866)
ob_light.lock_rotations_4d = False
ob_light.empty_display_type = 'ARROWS'
ob_light.color = (0.0, 0.0, 0.0, 0.0)
ob_light.lineart.crease_threshold = 0.0
ob_camera.location = (7.359, -6.926, 4.958)
ob_camera.rotation_euler = (1.109, 0.0, 0.8149)
ob_camera.lock_rotations_4d = False
ob_camera.empty_display_type = 'ARROWS'
ob_camera.color = (0.0, 0.0, 0.0, 0.0)
ob_camera.display_type = 'WIRE'
ob_camera.lineart.crease_threshold = 0.0
ob_propeller.parent = ob_plane
ob_propeller.location = (0.4264, 0.0, -0.105)
ob_propeller.rotation_euler = (-0.0, 1.571, 0.0)

# ---- collection membership
col_collection.objects.link(ob_plane)
col_collection.objects.link(ob_light)
col_collection.objects.link(ob_camera)
col_collection.objects.link(ob_propeller)

# ---- scene / render settings (as saved in the file)
scene.camera = ob_camera
scene.frame_start = 1; scene.frame_end = 250; scene.frame_set(1)
scene.render.engine = 'BLENDER_EEVEE_NEXT'
scene.cycles.sampling_pattern = 'TABULATED_SOBOL'
scene.cycles.use_light_tree = False
scene.view_settings.view_transform = 'Filmic'
bpy.context.view_layer.update()
